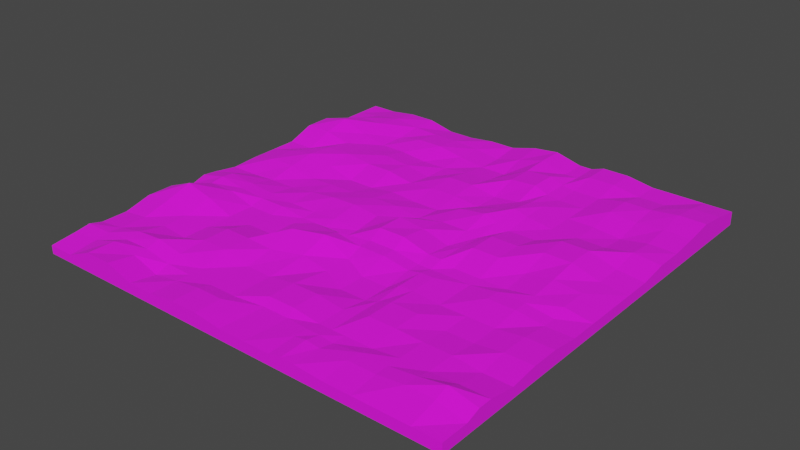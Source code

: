 # Source: SnowyGround.blend  (saved by Blender 2.90.8; exported with 4.5.12 LTS)
import bpy
from mathutils import Matrix  # noqa: F401  (used for matrix-valued properties, if any)

bpy.ops.wm.read_factory_settings(use_empty=True)
scene = bpy.context.scene
scene.name = 'Scene'

# ---- collections
col_collection = bpy.data.collections.new('Collection'); scene.collection.children.link(col_collection)

# ---- images (referenced by path relative to the original .blend; pixels are not part of the script)
import os
ASSET_DIR = os.environ.get("B2B_ASSET_DIR", "")  # directory of the original .blend (textures are referenced by path, not embedded)
HERE = os.path.dirname(os.path.abspath(__file__))  # packed textures are extracted next to this script under _unpacked/

def load_image(name, relpath, width, height, colorspace="sRGB"):
    """Load a texture the original file referenced (path relative to the .blend, or extracted next to this script)."""
    p = next((c for c in (os.path.join(HERE, relpath), os.path.join(ASSET_DIR, relpath)) if relpath and os.path.exists(c)), "")
    if p:
        img = bpy.data.images.load(p, check_existing=True)
        img.name = name
    else:  # same state as the original file: an image datablock whose file is absent (Cycles renders it pink)
        img = bpy.data.images.new(name, width, height)
        img.source = "FILE"
        img.filepath = "//" + (relpath or name)
    img.colorspace_settings.name = colorspace
    return img
img_snowyground_jpg = load_image('snowyground.jpg', 'Textures/snowyground.jpg', 1024, 1024, 'sRGB')

# ---- materials (node trees are filled in below, after node groups)
mat_snow = bpy.data.materials.new('Snow')
mat_snow.use_transparent_shadow = False

# ---- material node trees
mat_snow.use_nodes = True; mat_snow.node_tree.nodes.clear()
_N = mat_snow.node_tree.nodes; _L = mat_snow.node_tree.links
n0 = _N.new('ShaderNodeBsdfPrincipled'); n0.name = 'Principled BSDF'; n0.location = (10, 300)
n0.distribution = 'GGX'
n0.subsurface_method = 'BURLEY'
n0.inputs[2].default_value = 1.0
n0.inputs[3].default_value = 1.45
n0.inputs[27].default_value = (0.0, 0.0, 0.0, 1.0)
n0.inputs[28].default_value = 1.0
n1 = _N.new('ShaderNodeOutputMaterial'); n1.name = 'Material Output'; n1.location = (300, 300)
n2 = _N.new('ShaderNodeTexImage'); n2.name = 'Image Texture'; n2.location = (-280, 280)
n2.image = img_snowyground_jpg
_L.new(n0.outputs[0], n1.inputs[0])
_L.new(n2.outputs[0], n0.inputs[0])
n1.is_active_output = True

# ---- world
world_world = bpy.data.worlds.new('World'); scene.world = world_world
world_world.use_nodes = True; world_world.node_tree.nodes.clear()
_N = world_world.node_tree.nodes; _L = world_world.node_tree.links
n0 = _N.new('ShaderNodeOutputWorld'); n0.name = 'World Output'; n0.location = (300, 300)
n1 = _N.new('ShaderNodeBackground'); n1.name = 'Background'; n1.location = (10, 300)
n1.inputs[0].default_value = (0.05088, 0.05088, 0.05088, 1.0)
_L.new(n1.outputs[0], n0.inputs[0])
n0.is_active_output = True
world_world.color = (0.05088, 0.05088, 0.05088)
world_world.use_sun_shadow = False
world_world.sun_shadow_jitter_overblur = 0.0

# ---- meshes
me_plane = bpy.data.meshes.new('Plane')
me_plane.from_pydata([(-1.0, -1.0, 0.0), (1.0, -1.0, 0.0), (-1.0, 1.0, 0.0), (1.0, 1.0, 0.0), (-1.0, -1.0, 0.03796), (1.0, -1.0, 0.04806), (-1.0, 1.0, 0.04806), (1.0, 1.0, 0.0616), (0.0, -1.0, 0.0), (0.0, 1.0, 0.0), (0.0, -1.0, 0.04806), (0.0, 1.0, 0.08037), (-1.0, 0.0, 0.0), (1.0, 0.0, 0.0), (-1.0, 0.0, 0.04143), (1.0, 0.0, 0.04806), (0.0, 0.0, 0.1014), (0.0, 0.0, 0.0), (1.0, 0.5, 0.0), (1.0, 0.5, 0.06928), (0.0, 0.5, 0.06855), (-1.0, 0.5, 0.0), (-1.0, 0.5, 0.09357), (0.0, 0.5, 0.0), (-1.0, -0.5, 0.0), (-1.0, -0.5, 0.07971), (0.0, -0.5, 0.0), (1.0, -0.5, 0.0), (1.0, -0.5, 0.06372), (0.01114, -0.4539, 0.04806), (-0.5, 1.0, 0.0), (-0.5, 1.0, 0.03472), (-0.5, -1.0, 0.0), (-0.5, -1.0, 0.04806), (-0.5, 0.0, 0.0), (-0.5, 0.0, 0.0625), (-0.5, 0.5, 0.0), (-0.5, 0.5, 0.07095), (-0.5, -0.5, 0.07956), (-0.5, -0.5, 0.0), (0.5, -1.0, 0.0), (0.5, -1.0, 0.04806), (0.5, 1.0, 0.0), (0.5, 1.0, 0.08216), (0.5, 0.0, 0.08659), (0.5, 0.0, 0.0), (0.5, 0.5, 0.0616), (0.5, 0.5, 0.0), (0.5, -0.5, 0.0), (0.5, -0.5, 0.06881), (-1.0, -0.75, 0.0), (-1.0, -0.75, 0.04806), (0.0, -0.75, 0.0), (1.0, -0.75, 0.0), (1.0, -0.75, 0.0699), (0.0, -0.75, 0.06536), (-0.5, -0.75, 0.0), (-0.5, -0.75, 0.0691), (0.5, -0.75, 0.04806), (0.5, -0.75, 0.0), (1.0, -0.25, 0.0), (1.0, -0.25, 0.04806), (0.0, -0.25, 0.06837), (-1.0, -0.25, 0.0), (-1.0, -0.25, 0.04806), (0.0, -0.25, 0.0), (-0.5, -0.25, 0.04806), (-0.5, -0.25, 0.0), (0.5, -0.25, 0.0), (0.5, -0.25, 0.04806), (-1.0, 0.25, 0.0), (-1.0, 0.25, 0.04806), (0.0, 0.25, 0.0), (1.0, 0.25, 0.0), (1.0, 0.25, 0.04806), (0.0, 0.25, 0.03872), (-0.5007, 0.25, 0.0321), (-0.5, 0.25, 0.0), (0.5, 0.25, 0.0), (0.5, 0.25, 0.0616), (0.25, 1.0, 0.0), (0.25, 1.0, 0.0616), (0.25, 0.0, 0.05325), (0.25, 0.5, 0.0616), (0.25, -0.5, 0.02857), (0.25, -1.0, 0.0), (0.25, -1.0, 0.04806), (0.25, 0.0, 0.0), (0.25, 0.5, 0.0), (0.25, -0.5, 0.0), (0.25, -0.75, 0.0), (0.25, -0.75, 0.04806), (0.25, -0.25, 0.04806), (0.25, -0.25, 0.0), (0.25, 0.25, 0.102), (0.25, 0.25, 0.0), (1.0, 0.75, 0.0), (1.0, 0.75, 0.1012), (0.0, 0.75, 0.03178), (-1.0, 0.75, 0.0), (-1.0, 0.75, 0.04806), (0.0, 0.75, 0.0), (-0.5, 0.75, 0.0), (-0.5, 0.75, 0.07059), (0.5, 0.75, 0.0616), (0.5, 0.75, 0.0), (0.25, 0.75, 0.0), (0.25, 0.75, 0.09518), (-0.25, -1.0, 0.0), (-0.25, -1.0, 0.06387), (-0.25, 0.0, 0.0), (-0.25, 0.5, 0.0), (-0.25, -0.5, 0.0), (-0.25, 1.0, 0.0), (-0.25, 1.0, 0.04806), (-0.25, 0.0, 0.08002), (-0.25, 0.5, 0.03413), (-0.25, -0.5, 0.07257), (-0.25, -0.75, 0.0), (-0.25, -0.75, 0.04806), (-0.25, -0.25, 0.08957), (-0.25, -0.25, 0.0), (-0.25, 0.25, 0.04806), (-0.25, 0.25, 0.0), (-0.25, 0.75, 0.0), (-0.25, 0.75, 0.04806), (-0.75, 1.0, 0.0), (-0.75, 1.0, 0.06368), (-0.75, 0.0, 0.04806), (-0.7507, 0.5, 0.06679), (-0.75, -0.5, 0.06069), (-0.75, -1.0, 0.0), (-0.75, -1.0, 0.09061), (-0.75, 0.0, 0.0), (-0.75, 0.5, 0.0), (-0.75, -0.5, 0.0), (-0.75, -0.75, 0.08522), (-0.75, -0.75, 0.0), (-0.75, -0.25, 0.0), (-0.75, -0.25, 0.08539), (-0.75, 0.25, 0.0), (-0.75, 0.25, 0.09496), (-0.75, 0.75, 0.09172), (-0.75, 0.75, 0.0), (0.75, -1.0, 0.0), (0.75, -1.0, 0.04806), (0.75, 0.0, 0.0), (0.75, 0.5, 0.0), (0.75, -0.5, 0.0), (0.75, 1.0, 0.0), (0.75, 1.0, 0.0616), (0.75, 0.0, 0.08135), (0.75, 0.5, 0.0495), (0.75, -0.5, 0.04806), (0.75, -0.75, 0.06353), (0.75, -0.75, 0.0), (0.75, -0.25, 0.0), (0.75, -0.25, 0.06535), (0.75, 0.25, 0.0), (0.75, 0.25, 0.09978), (0.75, 0.75, 0.08612), (0.75, 0.75, 0.0), (-1.0, -0.875, 0.0), (-1.0, -0.875, 0.0537), (0.0, -0.875, 0.0), (-0.5, -0.875, 0.0), (0.5, -0.875, 0.0), (1.0, -0.875, 0.0), (1.0, -0.875, 0.04806), (0.01389, -0.8571, 0.04806), (-0.5, -0.875, 0.0291), (0.5, -0.875, 0.06444), (0.25, -0.875, 0.05637), (0.25, -0.875, 0.0), (-0.25, -0.875, 0.06387), (-0.25, -0.875, 0.0), (-0.75, -0.875, 0.0), (-0.75, -0.875, 0.09061), (0.75, -0.875, 0.0), (0.75, -0.875, 0.07867), (1.0, -0.625, 0.0), (1.0, -0.625, 0.04806), (0.0, -0.625, 0.06536), (-0.5, -0.625, 0.07956), (0.5, -0.625, 0.06881), (-1.0, -0.625, 0.0), (-1.0, -0.625, 0.04806), (0.0, -0.625, 0.0), (-0.5, -0.625, 0.0), (0.5, -0.625, 0.0), (0.25, -0.625, 0.0), (0.25, -0.625, 0.04806), (-0.25, -0.625, 0.0), (-0.25, -0.625, 0.04806), (-0.75, -0.625, 0.06092), (-0.75, -0.625, 0.0), (0.75, -0.625, 0.06353), (0.75, -0.625, 0.0), (-1.0, -0.375, 0.0), (-1.0, -0.375, 0.07971), (0.0, -0.375, 0.0), (-0.5, -0.375, 0.0), (0.5, -0.375, 0.0), (1.0, -0.375, 0.0), (1.0, -0.375, 0.06372), (0.01114, -0.3289, 0.04806), (-0.5, -0.375, 0.04806), (0.5, -0.375, 0.04806), (0.25, -0.375, 0.0), (0.25, -0.375, 0.02857), (-0.25, -0.375, 0.0), (-0.25, -0.375, 0.1141), (-0.75, -0.375, 0.09802), (-0.75, -0.375, 0.0), (0.75, -0.375, 0.04806), (0.75, -0.375, 0.0), (1.0, -0.125, 0.0), (1.0, -0.125, 0.04806), (0.0, -0.125, 0.1014), (-0.5, -0.125, 0.05628), (0.5, -0.125, 0.04806), (-1.0, -0.125, 0.0), (-1.0, -0.125, 0.06056), (0.0, -0.125, 0.0), (-0.5, -0.125, 0.0), (0.5, -0.125, 0.0), (0.25, -0.125, 0.06641), (0.25, -0.125, 0.0), (-0.25, -0.125, 0.06159), (-0.25, -0.125, 0.0), (-0.75, -0.125, 0.0), (-0.75, -0.125, 0.0756), (0.75, -0.125, 0.0), (0.75, -0.125, 0.06781), (-1.0, 0.125, 0.0), (-1.0, 0.125, 0.04806), (0.0, 0.125, 0.0), (-0.5, 0.125, 0.0), (0.5, 0.125, 0.0), (1.0, 0.125, 0.0), (1.0, 0.125, 0.04806), (0.0, 0.125, 0.04806), (-0.5007, 0.125, 0.05481), (0.5, 0.125, 0.08659), (0.25, 0.125, 0.0), (0.25, 0.125, 0.07099), (-0.25, 0.125, 0.0), (-0.25, 0.125, 0.06649), (-0.75, 0.125, 0.07599), (-0.75, 0.125, 0.0), (0.75, 0.125, 0.09978), (0.75, 0.125, 0.0), (1.0, 0.375, 0.0), (1.0, 0.375, 0.06928), (0.0, 0.375, 0.05921), (-0.5, 0.375, 0.07095), (0.5, 0.375, 0.0616), (-1.0, 0.375, 0.0), (-1.0, 0.375, 0.04806), (0.0, 0.375, 0.0), (-0.5, 0.375, 0.0), (0.5, 0.375, 0.0), (0.25, 0.375, 0.07948), (0.25, 0.375, 0.0), (-0.25, 0.375, 0.04806), (-0.25, 0.375, 0.0), (-0.75, 0.375, 0.0), (-0.7507, 0.375, 0.08577), (0.75, 0.375, 0.0), (0.75, 0.375, 0.0616), (-1.0, 0.625, 0.0), (-1.0, 0.625, 0.09357), (0.0, 0.625, 0.0), (-0.5, 0.625, 0.0), (0.5, 0.625, 0.0), (0.25, 0.625, 0.0), (1.0, 0.625, 0.0), (1.0, 0.625, 0.08178), (0.0, 0.625, 0.04806), (-0.5, 0.625, 0.04806), (0.5, 0.625, 0.0616), (0.25, 0.625, 0.09518), (-0.25, 0.625, 0.03413), (-0.25, 0.625, 0.0), (-0.75, 0.625, 0.0), (-0.75, 0.625, 0.07659), (0.75, 0.625, 0.0), (0.75, 0.625, 0.07402), (1.0, 0.875, 0.0), (1.0, 0.875, 0.08557), (0.0, 0.875, 0.06409), (-0.5, 0.875, 0.05725), (0.5, 0.875, 0.08216), (0.25, 0.875, 0.0616), (-1.0, 0.875, 0.0), (-1.0, 0.875, 0.04806), (0.0, 0.875, 0.0), (-0.5, 0.875, 0.0), (0.5, 0.875, 0.0), (0.25, 0.875, 0.0), (-0.25, 0.875, 0.0), (-0.25, 0.875, 0.04806), (-0.75, 0.875, 0.07881), (-0.75, 0.875, 0.0), (0.75, 0.875, 0.0616), (0.75, 0.875, 0.0), (0.875, -1.0, 0.0), (0.875, -1.0, 0.04806), (0.875, 0.0, 0.0), (0.875, 0.5, 0.0), (0.875, -0.5, 0.0), (0.875, -0.75, 0.0), (0.875, -0.25, 0.0), (0.875, 0.25, 0.0), (0.875, 0.75, 0.0), (0.875, 1.0, 0.0), (0.875, 1.0, 0.0616), (0.875, 0.0, 0.06781), (0.875, 0.5, 0.07072), (0.875, -0.5, 0.06372), (0.875, -0.75, 0.0699), (0.875, -0.25, 0.04806), (0.875, 0.25, 0.0616), (0.875, 0.75, 0.1012), (0.875, -0.875, 0.0), (0.875, -0.875, 0.07867), (0.875, -0.625, 0.04806), (0.875, -0.625, 0.0), (0.875, -0.375, 0.06372), (0.875, -0.375, 0.0), (0.875, -0.125, 0.0), (0.875, -0.125, 0.06781), (0.875, 0.125, 0.0616), (0.875, 0.125, 0.0), (0.875, 0.375, 0.0), (0.875, 0.375, 0.08282), (0.875, 0.625, 0.0), (0.875, 0.625, 0.08321), (0.875, 0.875, 0.08557), (0.875, 0.875, 0.0), (0.625, 1.0, 0.0), (0.625, 1.0, 0.0616), (0.625, 0.0, 0.0616), (0.625, 0.5, 0.0616), (0.625, -0.5, 0.04806), (0.625, -0.75, 0.06353), (0.625, -0.25, 0.06535), (0.625, 0.25, 0.09978), (0.625, 0.75, 0.08612), (0.625, -1.0, 0.0), (0.625, -1.0, 0.04806), (0.625, 0.0, 0.0), (0.625, 0.5, 0.0), (0.625, -0.5, 0.0), (0.625, -0.75, 0.0), (0.625, -0.25, 0.0), (0.625, 0.25, 0.0), (0.625, 0.75, 0.0), (0.625, -0.875, 0.06444), (0.625, -0.875, 0.0), (0.625, -0.625, 0.0), (0.625, -0.625, 0.06353), (0.625, -0.375, 0.0), (0.625, -0.375, 0.04806), (0.625, -0.125, 0.04806), (0.625, -0.125, 0.0), (0.625, 0.125, 0.0), (0.625, 0.125, 0.09978), (0.625, 0.375, 0.0616), (0.625, 0.375, 0.0), (0.625, 0.625, 0.08612), (0.625, 0.625, 0.0), (0.625, 0.875, 0.0), (0.625, 0.875, 0.0616), (0.375, -1.0, 0.0), (0.37, -0.9992, 0.05716), (0.375, 0.0, 0.0), (0.375, 0.5, 0.0), (0.375, -0.5, 0.0), (0.375, -0.75, 0.0), (0.375, -0.25, 0.0), (0.375, 0.25, 0.0), (0.375, 1.0, 0.0), (0.375, 1.0, 0.08216), (0.375, 0.0, 0.08659), (0.375, 0.5, 0.07895), (0.375, -0.5, 0.06881), (0.375, -0.75, 0.04806), (0.375, -0.25, 0.06059), (0.375, 0.25, 0.0616), (0.375, 0.75, 0.0), (0.375, 0.75, 0.0616), (0.37, -0.8742, 0.05716), (0.375, -0.875, 0.0), (0.375, -0.625, 0.0), (0.375, -0.625, 0.06881), (0.375, -0.375, 0.0), (0.375, -0.375, 0.06059), (0.375, -0.125, 0.04806), (0.375, -0.125, 0.0), (0.375, 0.125, 0.0), (0.375, 0.125, 0.08659), (0.375, 0.375, 0.07895), (0.375, 0.375, 0.0), (0.375, 0.625, 0.0616), (0.375, 0.625, 0.0), (0.375, 0.875, 0.0), (0.375, 0.875, 0.08216), (0.125, 1.0, 0.0), (0.125, 1.0, 0.09391), (0.125, 0.0, 0.08823), (0.125, 0.5, 0.04806), (0.125, -0.5, 0.02857), (0.125, -0.75, 0.06536), (0.125, -0.25, 0.06837), (0.125, 0.25, 0.08415), (0.125, -1.0, 0.0), (0.125, -1.0, 0.04806), (0.125, 0.0, 0.0), (0.125, 0.5, 0.0), (0.125, -0.5, 0.0), (0.125, -0.75, 0.0), (0.125, -0.25, 0.0), (0.125, 0.25, 0.0), (0.125, 0.75, 0.08662), (0.125, 0.75, 0.0), (0.125, -0.875, 0.0), (0.1389, -0.8571, 0.04806), (0.125, -0.625, 0.06536), (0.125, -0.625, 0.0), (0.125, -0.375, 0.02857), (0.125, -0.375, 0.0), (0.125, -0.125, 0.0), (0.125, -0.125, 0.1014), (0.125, 0.125, 0.07099), (0.125, 0.125, 0.0), (0.125, 0.375, 0.0), (0.125, 0.375, 0.04806), (0.125, 0.625, 0.0), (0.125, 0.625, 0.08662), (0.125, 0.875, 0.09391), (0.125, 0.875, 0.0), (-0.125, -1.0, 0.0), (-0.125, -1.0, 0.06387), (-0.125, 0.0, 0.0), (-0.125, 0.5, 0.0), (-0.125, -0.5, 0.0), (-0.125, -0.75, 0.0), (-0.125, -0.25, 0.0), (-0.125, 0.25, 0.0), (-0.125, 0.75, 0.0), (-0.125, 1.0, 0.0), (-0.125, 1.0, 0.04806), (-0.125, 0.0, 0.06649), (-0.125, 0.5, 0.06855), (-0.1139, -0.4539, 0.07257), (-0.125, -0.75, 0.04806), (-0.125, -0.25, 0.08957), (-0.125, 0.25, 0.03872), (-0.125, 0.75, 0.03178), (-0.125, -0.875, 0.06387), (-0.125, -0.875, 0.0), (-0.125, -0.625, 0.0), (-0.125, -0.625, 0.04806), (-0.125, -0.375, 0.0), (-0.1139, -0.3289, 0.1141), (-0.125, -0.125, 0.04806), (-0.125, -0.125, 0.0), (-0.125, 0.125, 0.0), (-0.125, 0.125, 0.06649), (-0.125, 0.375, 0.05921), (-0.125, 0.375, 0.0), (-0.125, 0.625, 0.04806), (-0.125, 0.625, 0.0), (-0.125, 0.875, 0.0), (-0.125, 0.875, 0.03178), (-0.375, 1.0, 0.0), (-0.375, 1.0, 0.03472), (-0.375, 0.0, 0.07603), (-0.375, 0.5, 0.05703), (-0.375, -0.5, 0.07956), (-0.375, -0.75, 0.04806), (-0.375, -0.25, 0.04806), (-0.3757, 0.25, 0.0321), (-0.375, 0.75, 0.07059), (-0.375, -1.0, 0.0), (-0.375, -1.0, 0.04806), (-0.375, 0.0, 0.0), (-0.375, 0.5, 0.0), (-0.375, -0.5, 0.0), (-0.375, -0.75, 0.0), (-0.375, -0.25, 0.0), (-0.375, 0.25, 0.0), (-0.375, 0.75, 0.0), (-0.375, -0.875, 0.0), (-0.375, -0.875, 0.04806), (-0.375, -0.625, 0.07956), (-0.375, -0.625, 0.0), (-0.375, -0.375, 0.04806), (-0.375, -0.375, 0.0), (-0.375, -0.125, 0.0), (-0.375, -0.125, 0.05332), (-0.3757, 0.125, 0.05481), (-0.375, 0.125, 0.0), (-0.375, 0.375, 0.0), (-0.375, 0.375, 0.07095), (-0.375, 0.625, 0.0), (-0.375, 0.625, 0.03413), (-0.375, 0.875, 0.05725), (-0.375, 0.875, 0.0), (-0.625, -1.0, 0.0), (-0.625, -1.0, 0.09061), (-0.625, 0.0, 0.0), (-0.625, 0.5, 0.0), (-0.625, -0.5, 0.0), (-0.625, -0.75, 0.0), (-0.625, -0.25, 0.0), (-0.625, 0.25, 0.0), (-0.625, 0.75, 0.0), (-0.625, 1.0, 0.0), (-0.625, 1.0, 0.06368), (-0.625, 0.0, 0.04806), (-0.6257, 0.5, 0.06679), (-0.625, -0.5, 0.04806), (-0.625, -0.75, 0.0934), (-0.625, -0.25, 0.04806), (-0.625, 0.25, 0.06704), (-0.625, 0.75, 0.04806), (-0.625, -0.875, 0.0), (-0.625, -0.875, 0.07166), (-0.625, -0.625, 0.04806), (-0.625, -0.625, 0.0), (-0.625, -0.375, 0.04806), (-0.625, -0.375, 0.0), (-0.625, -0.125, 0.0), (-0.625, -0.125, 0.06455), (-0.625, 0.125, 0.04806), (-0.625, 0.125, 0.0), (-0.625, 0.375, 0.0), (-0.6257, 0.375, 0.08577), (-0.625, 0.625, 0.0), (-0.625, 0.625, 0.04806), (-0.625, 0.875, 0.06368), (-0.625, 0.875, 0.0), (-0.875, 1.0, 0.0), (-0.875, 1.0, 0.04806), (-0.875, 0.0, 0.04143), (-0.875, 0.5, 0.09357), (-0.875, -0.5, 0.09234), (-0.875, -0.75, 0.06092), (-0.875, -0.25, 0.08539), (-0.875, 0.25, 0.07599), (-0.875, 0.75, 0.09172), (-0.875, -1.0, 0.0), (-0.875, -1.0, 0.03796), (-0.875, 0.0, 0.0), (-0.875, 0.5, 0.0), (-0.875, -0.5, 0.0), (-0.875, -0.75, 0.0), (-0.875, -0.25, 0.0), (-0.875, 0.25, 0.0), (-0.875, 0.75, 0.0), (-0.875, -0.875, 0.0537), (-0.875, -0.875, 0.0), (-0.875, -0.625, 0.0), (-0.875, -0.625, 0.06092), (-0.875, -0.375, 0.0), (-0.875, -0.375, 0.1297), (-0.875, -0.125, 0.0881), (-0.875, -0.125, 0.0), (-0.875, 0.125, 0.0), (-0.875, 0.125, 0.07599), (-0.875, 0.375, 0.04806), (-0.875, 0.375, 0.0), (-0.875, 0.625, 0.1221), (-0.875, 0.625, 0.0), (-0.875, 0.875, 0.0), (-0.875, 0.875, 0.06319), (1.0, -0.8125, 0.0), (1.0, -0.8125, 0.0699), (0.01389, -0.7946, 0.04806), (-0.5, -0.8125, 0.05014), (0.5, -0.8125, 0.06444), (0.25, -0.8125, 0.05637), (-0.25, -0.8125, 0.04806), (-0.75, -0.8125, 0.07236), (0.75, -0.8125, 0.07867), (-1.0, -0.8125, 0.0), (-1.0, -0.8125, 0.0638), (0.0, -0.8125, 0.0), (-0.5, -0.8125, 0.0), (0.5, -0.8125, 0.0), (0.25, -0.8125, 0.0), (-0.25, -0.8125, 0.0), (-0.75, -0.8125, 0.0), (0.75, -0.8125, 0.0), (0.875, -0.8125, 0.0), (0.875, -0.8125, 0.1005), (0.625, -0.8125, 0.06444), (0.625, -0.8125, 0.0), (0.375, -0.8125, 0.04806), (0.375, -0.8125, 0.0), (0.125, -0.8125, 0.0), (0.1389, -0.7946, 0.04806), (-0.125, -0.8125, 0.04806), (-0.125, -0.8125, 0.0), (-0.375, -0.8125, 0.0), (-0.375, -0.8125, 0.04806), (-0.625, -0.8125, 0.0), (-0.625, -0.8125, 0.07444), (-0.875, -0.8125, 0.0638), (-0.875, -0.8125, 0.0), (0.3125, 1.0, 0.0), (0.3125, 1.0, 0.0616), (0.3125, 0.0, 0.06641), (0.3125, 0.5, 0.07895), (0.3125, -0.5, 0.04806), (0.3125, -0.75, 0.04806), (0.3125, -0.25, 0.06059), (0.3125, 0.25, 0.07948), (0.3125, 0.75, 0.07016), (0.3075, -0.8742, 0.06547), (0.3125, -0.625, 0.04806), (0.3125, -0.375, 0.06059), (0.3125, -0.125, 0.06641), (0.3125, 0.125, 0.0616), (0.3125, 0.375, 0.09683), (0.3125, 0.625, 0.07016), (0.3125, 0.875, 0.0616), (0.3125, -1.0, 0.0), (0.3075, -0.9992, 0.05716), (0.3125, 0.0, 0.0), (0.3125, 0.5, 0.0), (0.3125, -0.5, 0.0), (0.3125, -0.75, 0.0), (0.3125, -0.25, 0.0), (0.3125, 0.25, 0.0), (0.3125, 0.75, 0.0), (0.3125, -0.875, 0.0), (0.3125, -0.625, 0.0), (0.3125, -0.375, 0.0), (0.3125, -0.125, 0.0), (0.3125, 0.125, 0.0), (0.3125, 0.375, 0.0), (0.3125, 0.625, 0.0), (0.3125, 0.875, 0.0), (0.3125, -0.8125, 0.0), (0.3125, -0.8125, 0.05637), (-1.0, -0.1875, 0.0), (-1.0, -0.1875, 0.06719), (0.0, -0.1875, 0.0), (-0.5, -0.1875, 0.0), (0.5, -0.1875, 0.0), (0.25, -0.1875, 0.0), (-0.25, -0.1875, 0.0), (-0.75, -0.1875, 0.0), (0.75, -0.1875, 0.0), (1.0, -0.1875, 0.0), (1.0, -0.1875, 0.04806), (0.0, -0.1875, 0.06837), (-0.5, -0.1875, 0.06455), (0.5, -0.1875, 0.04806), (0.25, -0.1875, 0.04806), (-0.25, -0.1875, 0.04806), (-0.75, -0.1875, 0.0756), (0.75, -0.1875, 0.06535), (0.875, -0.1875, 0.04806), (0.875, -0.1875, 0.0), (0.625, -0.1875, 0.0), (0.625, -0.1875, 0.06535), (0.375, -0.1875, 0.0), (0.375, -0.1875, 0.04806), (0.125, -0.1875, 0.06837), (0.125, -0.1875, 0.0), (-0.125, -0.1875, 0.0), (-0.125, -0.1875, 0.04806), (-0.375, -0.1875, 0.04806), (-0.375, -0.1875, 0.0), (-0.625, -0.1875, 0.06455), (-0.625, -0.1875, 0.0), (-0.875, -0.1875, 0.0), (-0.875, -0.1875, 0.09473), (0.3125, -0.1875, 0.04806), (0.3125, -0.1875, 0.0)], [], [(339, 315, 3, 288), (338, 289, 7, 316), (162, 0, 4, 163), (544, 2, 6, 545), (306, 1, 5, 307), (288, 3, 7, 289), (442, 8, 10, 443), (408, 9, 11, 409), (475, 290, 11, 452), (474, 451, 9, 296), (467, 444, 17, 223), (466, 218, 16, 453), (216, 13, 15, 217), (234, 12, 14, 235), (331, 217, 15, 317), (330, 308, 13, 216), (270, 21, 22, 271), (471, 445, 23, 259), (470, 254, 20, 454), (252, 18, 19, 253), (335, 253, 19, 318), (334, 309, 18, 252), (327, 310, 27, 180), (326, 181, 28, 319), (180, 27, 28, 181), (463, 182, 29, 455), (462, 446, 26, 187), (198, 24, 25, 199), (531, 514, 39, 188), (530, 183, 38, 523), (539, 255, 37, 522), (538, 513, 36, 260), (535, 219, 35, 521), (534, 512, 34, 224), (543, 519, 30, 297), (542, 291, 31, 520), (510, 32, 33, 511), (476, 30, 31, 477), (395, 184, 49, 386), (394, 378, 48, 189), (403, 377, 47, 261), (402, 256, 46, 385), (399, 376, 45, 225), (398, 220, 44, 384), (340, 42, 43, 341), (374, 40, 41, 375), (407, 292, 43, 383), (406, 382, 42, 298), (601, 379, 59, 591), (600, 582, 58, 387), (609, 581, 57, 524), (608, 515, 56, 590), (605, 447, 52, 589), (604, 580, 55, 456), (578, 53, 54, 579), (597, 579, 54, 320), (596, 311, 53, 578), (185, 50, 51, 186), (397, 207, 69, 388), (396, 380, 68, 202), (533, 516, 67, 201), (532, 206, 66, 525), (648, 63, 64, 649), (329, 312, 60, 203), (328, 204, 61, 321), (203, 60, 61, 204), (465, 205, 62, 457), (464, 448, 65, 200), (401, 243, 79, 389), (400, 381, 78, 238), (537, 517, 77, 237), (536, 242, 76, 526), (333, 313, 73, 239), (332, 240, 74, 322), (239, 73, 74, 240), (469, 241, 75, 458), (468, 449, 72, 236), (257, 70, 71, 258), (435, 423, 95, 244), (434, 245, 94, 415), (431, 422, 93, 208), (430, 209, 92, 414), (603, 583, 91, 413), (602, 421, 90, 592), (441, 408, 80, 299), (440, 293, 81, 409), (416, 85, 86, 417), (433, 226, 82, 410), (432, 418, 87, 227), (437, 262, 83, 411), (436, 419, 88, 263), (429, 420, 89, 190), (428, 191, 84, 412), (612, 80, 81, 613), (439, 281, 107, 424), (438, 425, 106, 275), (405, 390, 105, 274), (404, 280, 104, 391), (541, 279, 103, 527), (540, 518, 102, 273), (294, 99, 100, 295), (473, 450, 101, 272), (472, 278, 98, 459), (276, 96, 97, 277), (337, 277, 97, 323), (336, 314, 96, 276), (507, 282, 125, 484), (506, 493, 124, 283), (503, 492, 123, 246), (502, 247, 122, 483), (499, 491, 121, 210), (498, 211, 120, 482), (607, 584, 119, 481), (606, 490, 118, 593), (451, 113, 114, 452), (497, 489, 112, 192), (496, 193, 117, 480), (505, 264, 116, 479), (504, 488, 111, 265), (501, 228, 115, 478), (500, 487, 110, 229), (509, 476, 113, 300), (508, 301, 114, 477), (485, 108, 109, 486), (575, 561, 143, 284), (574, 285, 142, 552), (571, 248, 141, 551), (570, 560, 140, 249), (567, 212, 139, 550), (566, 559, 138, 213), (611, 558, 137, 594), (610, 585, 136, 549), (553, 131, 132, 554), (577, 302, 127, 545), (576, 544, 126, 303), (569, 555, 133, 230), (568, 231, 128, 546), (573, 556, 134, 266), (572, 267, 129, 547), (565, 194, 130, 548), (564, 557, 135, 195), (519, 126, 127, 520), (371, 357, 161, 286), (370, 287, 160, 348), (367, 250, 159, 347), (366, 356, 158, 251), (363, 214, 157, 346), (362, 355, 156, 215), (599, 354, 155, 595), (598, 586, 154, 345), (315, 149, 150, 316), (361, 196, 153, 344), (360, 353, 148, 197), (369, 352, 147, 268), (368, 269, 152, 343), (365, 351, 146, 232), (364, 233, 151, 342), (349, 144, 145, 350), (373, 304, 150, 341), (372, 340, 149, 305), (350, 145, 179, 358), (349, 359, 178, 144), (554, 132, 177, 562), (553, 563, 176, 131), (485, 494, 175, 108), (486, 109, 174, 495), (416, 426, 173, 85), (417, 86, 172, 427), (306, 324, 167, 1), (307, 5, 168, 325), (1, 167, 168, 5), (443, 10, 169, 460), (442, 461, 164, 8), (510, 528, 165, 32), (511, 33, 170, 529), (375, 41, 171, 392), (374, 393, 166, 40), (587, 162, 163, 588), (354, 360, 197, 155), (345, 154, 196, 361), (558, 564, 195, 137), (549, 136, 194, 565), (481, 119, 193, 496), (490, 497, 192, 118), (413, 91, 191, 428), (421, 429, 190, 90), (24, 185, 186, 25), (379, 394, 189, 59), (387, 58, 184, 395), (524, 57, 183, 530), (515, 531, 188, 56), (447, 462, 187, 52), (456, 55, 182, 463), (53, 180, 181, 54), (320, 54, 181, 326), (311, 327, 180, 53), (353, 362, 215, 148), (344, 153, 214, 363), (557, 566, 213, 135), (548, 130, 212, 567), (480, 117, 211, 498), (489, 499, 210, 112), (412, 84, 209, 430), (420, 431, 208, 89), (446, 464, 200, 26), (455, 29, 205, 465), (27, 203, 204, 28), (319, 28, 204, 328), (310, 329, 203, 27), (523, 38, 206, 532), (514, 533, 201, 39), (378, 396, 202, 48), (386, 49, 207, 397), (63, 198, 199, 64), (669, 665, 233, 364), (668, 365, 232, 656), (681, 664, 231, 568), (680, 569, 230, 655), (677, 500, 229, 654), (676, 663, 228, 501), (673, 432, 227, 653), (672, 662, 226, 433), (12, 221, 222, 14), (671, 661, 220, 398), (670, 399, 225, 652), (679, 534, 224, 651), (678, 660, 219, 535), (667, 330, 216, 657), (666, 658, 217, 331), (657, 216, 217, 658), (675, 659, 218, 466), (674, 467, 223, 650), (351, 366, 251, 146), (342, 151, 250, 367), (555, 570, 249, 133), (546, 128, 248, 571), (478, 115, 247, 502), (487, 503, 246, 110), (410, 82, 245, 434), (418, 435, 244, 87), (444, 468, 236, 17), (453, 16, 241, 469), (13, 239, 240, 15), (317, 15, 240, 332), (308, 333, 239, 13), (521, 35, 242, 536), (512, 537, 237, 34), (376, 400, 238, 45), (384, 44, 243, 401), (70, 234, 235, 71), (347, 159, 269, 368), (356, 369, 268, 158), (551, 141, 267, 572), (560, 573, 266, 140), (492, 504, 265, 123), (483, 122, 264, 505), (423, 436, 263, 95), (415, 94, 262, 437), (21, 257, 258, 22), (389, 79, 256, 402), (381, 403, 261, 78), (517, 538, 260, 77), (526, 76, 255, 539), (313, 334, 252, 73), (322, 74, 253, 335), (73, 252, 253, 74), (458, 75, 254, 470), (449, 471, 259, 72), (343, 152, 287, 370), (352, 371, 286, 147), (547, 129, 285, 574), (556, 575, 284, 134), (488, 506, 283, 111), (479, 116, 282, 507), (309, 336, 276, 18), (318, 19, 277, 337), (18, 276, 277, 19), (454, 20, 278, 472), (445, 473, 272, 23), (513, 540, 273, 36), (522, 37, 279, 541), (385, 46, 280, 404), (377, 405, 274, 47), (419, 438, 275, 88), (411, 83, 281, 439), (99, 270, 271, 100), (357, 372, 305, 161), (348, 160, 304, 373), (561, 576, 303, 143), (552, 142, 302, 577), (484, 125, 301, 508), (493, 509, 300, 124), (2, 294, 295, 6), (424, 107, 293, 440), (425, 441, 299, 106), (390, 406, 298, 105), (391, 104, 292, 407), (527, 103, 291, 542), (518, 543, 297, 102), (450, 474, 296, 101), (459, 98, 290, 475), (96, 288, 289, 97), (323, 97, 289, 338), (314, 339, 288, 96), (161, 305, 339, 314), (160, 323, 338, 304), (152, 318, 337, 287), (147, 286, 336, 309), (159, 322, 335, 269), (158, 268, 334, 313), (146, 251, 333, 308), (151, 317, 332, 250), (665, 666, 331, 233), (656, 232, 330, 667), (148, 215, 329, 310), (153, 319, 328, 214), (155, 197, 327, 311), (154, 320, 326, 196), (145, 307, 325, 179), (144, 178, 324, 306), (3, 315, 316, 7), (286, 161, 314, 336), (287, 337, 323, 160), (250, 332, 322, 159), (251, 158, 313, 333), (214, 328, 321, 157), (215, 156, 312, 329), (595, 155, 311, 596), (586, 597, 320, 154), (196, 326, 319, 153), (197, 148, 310, 327), (268, 147, 309, 334), (269, 335, 318, 152), (232, 146, 308, 330), (233, 331, 317, 151), (144, 306, 307, 145), (304, 338, 316, 150), (305, 149, 315, 339), (104, 348, 373, 292), (105, 298, 372, 357), (47, 274, 371, 352), (46, 343, 370, 280), (78, 261, 369, 356), (79, 347, 368, 256), (44, 342, 367, 243), (45, 238, 366, 351), (652, 225, 365, 668), (661, 669, 364, 220), (49, 344, 363, 207), (48, 202, 362, 353), (58, 345, 361, 184), (59, 189, 360, 354), (40, 166, 359, 349), (41, 350, 358, 171), (298, 42, 340, 372), (292, 373, 341, 43), (40, 349, 350, 41), (220, 364, 342, 44), (225, 45, 351, 365), (256, 368, 343, 46), (261, 47, 352, 369), (189, 48, 353, 360), (184, 361, 344, 49), (582, 598, 345, 58), (591, 59, 354, 599), (202, 68, 355, 362), (207, 363, 346, 69), (238, 78, 356, 366), (243, 367, 347, 79), (280, 370, 348, 104), (274, 105, 357, 371), (149, 340, 341, 150), (620, 391, 407, 628), (637, 645, 406, 390), (632, 644, 405, 377), (615, 385, 404, 627), (636, 643, 403, 381), (619, 389, 402, 626), (614, 384, 401, 625), (631, 642, 400, 376), (683, 641, 399, 670), (682, 671, 398, 624), (616, 386, 397, 623), (633, 640, 396, 378), (617, 387, 395, 622), (634, 639, 394, 379), (629, 638, 393, 374), (630, 375, 392, 621), (627, 404, 391, 620), (644, 637, 390, 405), (42, 382, 383, 43), (642, 636, 381, 400), (625, 401, 389, 619), (640, 635, 380, 396), (623, 397, 388, 618), (647, 600, 387, 617), (646, 634, 379, 601), (645, 612, 382, 406), (628, 407, 383, 613), (629, 374, 375, 630), (624, 398, 384, 614), (641, 631, 376, 399), (626, 402, 385, 615), (643, 632, 377, 403), (639, 633, 378, 394), (622, 395, 386, 616), (101, 296, 441, 425), (98, 424, 440, 290), (20, 411, 439, 278), (23, 272, 438, 419), (75, 415, 437, 254), (72, 259, 436, 423), (17, 236, 435, 418), (16, 410, 434, 241), (659, 672, 433, 218), (650, 223, 432, 673), (26, 200, 431, 420), (29, 412, 430, 205), (52, 187, 429, 421), (55, 413, 428, 182), (10, 417, 427, 169), (8, 164, 426, 416), (272, 101, 425, 438), (278, 439, 424, 98), (182, 428, 412, 29), (187, 26, 420, 429), (259, 23, 419, 436), (254, 437, 411, 20), (223, 17, 418, 432), (218, 433, 410, 16), (8, 416, 417, 10), (290, 440, 409, 11), (296, 9, 408, 441), (589, 52, 421, 602), (580, 603, 413, 55), (205, 430, 414, 62), (200, 65, 422, 431), (241, 434, 415, 75), (236, 72, 423, 435), (80, 408, 409, 81), (125, 459, 475, 301), (124, 300, 474, 450), (111, 283, 473, 445), (116, 454, 472, 282), (123, 265, 471, 449), (122, 458, 470, 264), (115, 453, 469, 247), (110, 246, 468, 444), (654, 229, 467, 674), (663, 675, 466, 228), (117, 455, 465, 211), (112, 210, 464, 446), (119, 456, 463, 193), (118, 192, 462, 447), (108, 175, 461, 442), (109, 443, 460, 174), (9, 451, 452, 11), (282, 472, 459, 125), (283, 124, 450, 473), (246, 123, 449, 468), (247, 469, 458, 122), (210, 121, 448, 464), (211, 465, 457, 120), (584, 604, 456, 119), (593, 118, 447, 605), (192, 112, 446, 462), (193, 463, 455, 117), (264, 470, 454, 116), (265, 111, 445, 471), (228, 466, 453, 115), (229, 110, 444, 467), (300, 113, 451, 474), (301, 475, 452, 114), (108, 442, 443, 109), (102, 297, 509, 493), (103, 484, 508, 291), (37, 479, 507, 279), (36, 273, 506, 488), (76, 483, 505, 255), (77, 260, 504, 492), (34, 237, 503, 487), (35, 478, 502, 242), (660, 676, 501, 219), (651, 224, 500, 677), (39, 201, 499, 489), (38, 480, 498, 206), (56, 188, 497, 490), (57, 481, 496, 183), (33, 486, 495, 170), (32, 165, 494, 485), (32, 485, 486, 33), (291, 508, 477, 31), (297, 30, 476, 509), (224, 34, 487, 500), (219, 501, 478, 35), (260, 36, 488, 504), (255, 505, 479, 37), (183, 496, 480, 38), (188, 39, 489, 497), (590, 56, 490, 606), (581, 607, 481, 57), (206, 498, 482, 66), (201, 67, 491, 499), (242, 502, 483, 76), (237, 77, 492, 503), (273, 102, 493, 506), (279, 507, 484, 103), (113, 476, 477, 114), (143, 303, 543, 518), (142, 527, 542, 302), (129, 522, 541, 285), (134, 284, 540, 513), (141, 526, 539, 267), (140, 266, 538, 517), (133, 249, 537, 512), (128, 521, 536, 248), (664, 678, 535, 231), (655, 230, 534, 679), (135, 213, 533, 514), (130, 523, 532, 212), (137, 195, 531, 515), (136, 524, 530, 194), (132, 511, 529, 177), (131, 176, 528, 510), (30, 519, 520, 31), (284, 143, 518, 540), (285, 541, 527, 142), (248, 536, 526, 141), (249, 140, 517, 537), (212, 532, 525, 139), (213, 138, 516, 533), (594, 137, 515, 608), (585, 609, 524, 136), (131, 510, 511, 132), (302, 542, 520, 127), (303, 126, 519, 543), (230, 133, 512, 534), (231, 535, 521, 128), (266, 134, 513, 538), (267, 539, 522, 129), (194, 530, 523, 130), (195, 135, 514, 531), (100, 552, 577, 295), (99, 294, 576, 561), (21, 270, 575, 556), (22, 547, 574, 271), (70, 257, 573, 560), (71, 551, 572, 258), (14, 546, 571, 235), (12, 234, 570, 555), (648, 221, 569, 680), (649, 681, 568, 222), (25, 548, 567, 199), (24, 198, 566, 557), (51, 549, 565, 186), (50, 185, 564, 558), (0, 162, 563, 553), (4, 554, 562, 163), (185, 24, 557, 564), (186, 565, 548, 25), (258, 572, 547, 22), (257, 21, 556, 573), (222, 568, 546, 14), (221, 12, 555, 569), (294, 2, 544, 576), (295, 577, 545, 6), (0, 553, 554, 4), (588, 610, 549, 51), (587, 50, 558, 611), (198, 63, 559, 566), (199, 567, 550, 64), (234, 70, 560, 570), (235, 571, 551, 71), (271, 574, 552, 100), (270, 99, 561, 575), (126, 544, 545, 127), (162, 587, 611, 563), (163, 562, 610, 588), (177, 529, 609, 585), (176, 594, 608, 528), (170, 495, 607, 581), (165, 590, 606, 494), (175, 593, 605, 461), (174, 460, 604, 584), (169, 427, 603, 580), (164, 589, 602, 426), (638, 646, 601, 393), (621, 392, 600, 647), (166, 591, 599, 359), (171, 358, 598, 582), (179, 325, 597, 586), (178, 595, 596, 324), (50, 587, 588, 51), (358, 179, 586, 598), (359, 599, 595, 178), (562, 177, 585, 610), (563, 611, 594, 176), (494, 606, 593, 175), (495, 174, 584, 607), (426, 602, 592, 173), (427, 172, 583, 603), (324, 596, 578, 167), (325, 168, 579, 597), (167, 578, 579, 168), (460, 169, 580, 604), (461, 605, 589, 164), (528, 608, 590, 165), (529, 170, 581, 609), (392, 171, 582, 600), (393, 601, 591, 166), (172, 621, 647, 583), (173, 592, 646, 638), (191, 622, 616, 84), (190, 89, 633, 639), (263, 88, 632, 643), (262, 626, 615, 83), (227, 87, 631, 641), (226, 624, 614, 82), (85, 629, 630, 86), (293, 628, 613, 81), (299, 80, 612, 645), (592, 90, 634, 646), (583, 647, 617, 91), (209, 623, 618, 92), (208, 93, 635, 640), (245, 625, 619, 94), (244, 95, 636, 642), (275, 106, 637, 644), (281, 627, 620, 107), (86, 630, 621, 172), (85, 173, 638, 629), (90, 190, 639, 634), (91, 617, 622, 191), (89, 208, 640, 633), (84, 616, 623, 209), (662, 682, 624, 226), (653, 227, 641, 683), (87, 244, 642, 631), (82, 614, 625, 245), (94, 619, 626, 262), (95, 263, 643, 636), (83, 615, 627, 281), (88, 275, 644, 632), (106, 299, 645, 637), (107, 620, 628, 293), (382, 612, 613, 383), (93, 653, 683, 635), (92, 618, 682, 662), (64, 550, 681, 649), (63, 648, 680, 559), (138, 655, 679, 516), (139, 525, 678, 664), (67, 651, 677, 491), (66, 482, 676, 660), (120, 457, 675, 663), (121, 654, 674, 448), (65, 650, 673, 422), (62, 414, 672, 659), (618, 388, 671, 682), (635, 683, 670, 380), (69, 346, 669, 661), (68, 652, 668, 355), (156, 656, 667, 312), (157, 321, 666, 665), (448, 674, 650, 65), (457, 62, 659, 675), (60, 657, 658, 61), (321, 61, 658, 666), (312, 667, 657, 60), (525, 66, 660, 678), (516, 679, 651, 67), (380, 670, 652, 68), (388, 69, 661, 671), (414, 92, 662, 672), (422, 673, 653, 93), (482, 120, 663, 676), (491, 677, 654, 121), (559, 680, 655, 138), (550, 139, 664, 681), (355, 668, 656, 156), (346, 157, 665, 669), (221, 648, 649, 222)])
_uv = me_plane.uv_layers.new(name='UVMap')
_uv.uv.foreach_set('vector', [0.9375, 0.9375, 0.9375, 1.0, 1.0, 1.0, 1.0, 0.9375, 0.9375, 0.9375, 1.0, 0.9375, 1.0, 1.0, 0.9375, 1.0, 0.0, 0.0625, 0.0, 0.0, 0.0, 0.0, 0.0, 0.0625, 0.0625, 1.0, 0.0, 1.0, 0.0, 1.0, 0.0625, 1.0, 0.9375, 0.0, 1.0, 0.0, 1.0, 0.0, 0.9375, 0.0, 1.0, 0.9375, 1.0, 1.0, 1.0, 1.0, 1.0, 0.9375, 0.4375, 0.0, 0.5, 0.0, 0.5, 0.0, 0.4375, 0.0, 0.5625, 1.0, 0.5, 1.0, 0.5, 1.0, 0.5625, 1.0, 0.4375, 0.9375, 0.5, 0.9375, 0.5, 1.0, 0.4375, 1.0, 0.4375, 0.9375, 0.4375, 1.0, 0.5, 1.0, 0.5, 0.9375, 0.4375, 0.4375, 0.4375, 0.5, 0.5, 0.5, 0.5, 0.4375, 0.4375, 0.4375, 0.5, 0.4375, 0.5, 0.5, 0.4375, 0.5, 1.0, 0.4375, 1.0, 0.5, 1.0, 0.5, 1.0, 0.4375, 0.0, 0.5625, 0.0, 0.5, 0.0, 0.5, 0.0, 0.5625, 0.9375, 0.4375, 1.0, 0.4375, 1.0, 0.5, 0.9375, 0.5, 0.9375, 0.4375, 0.9375, 0.5, 1.0, 0.5, 1.0, 0.4375, 0.0, 0.8125, 0.0, 0.75, 0.0, 0.75, 0.0, 0.8125, 0.4375, 0.6875, 0.4375, 0.75, 0.5, 0.75, 0.5, 0.6875, 0.4375, 0.6875, 0.5, 0.6875, 0.5, 0.75, 0.4375, 0.75, 1.0, 0.6875, 1.0, 0.75, 1.0, 0.75, 1.0, 0.6875, 0.9375, 0.6875, 1.0, 0.6875, 1.0, 0.75, 0.9375, 0.75, 0.9375, 0.6875, 0.9375, 0.75, 1.0, 0.75, 1.0, 0.6875, 0.9375, 0.1875, 0.9375, 0.25, 1.0, 0.25, 1.0, 0.1875, 0.9375, 0.1875, 1.0, 0.1875, 1.0, 0.25, 0.9375, 0.25, 1.0, 0.1875, 1.0, 0.25, 1.0, 0.25, 1.0, 0.1875, 0.4375, 0.1875, 0.5, 0.1875, 0.5, 0.25, 0.4375, 0.25, 0.4375, 0.1875, 0.4375, 0.25, 0.5, 0.25, 0.5, 0.1875, 0.0, 0.3125, 0.0, 0.25, 0.0, 0.25, 0.0, 0.3125, 0.1875, 0.1875, 0.1875, 0.25, 0.25, 0.25, 0.25, 0.1875, 0.1875, 0.1875, 0.25, 0.1875, 0.25, 0.25, 0.1875, 0.25, 0.1875, 0.6875, 0.25, 0.6875, 0.25, 0.75, 0.1875, 0.75, 0.1875, 0.6875, 0.1875, 0.75, 0.25, 0.75, 0.25, 0.6875, 0.1875, 0.4375, 0.25, 0.4375, 0.25, 0.5, 0.1875, 0.5, 0.1875, 0.4375, 0.1875, 0.5, 0.25, 0.5, 0.25, 0.4375, 0.1875, 0.9375, 0.1875, 1.0, 0.25, 1.0, 0.25, 0.9375, 0.1875, 0.9375, 0.25, 0.9375, 0.25, 1.0, 0.1875, 1.0, 0.1875, 0.0, 0.25, 0.0, 0.25, 0.0, 0.1875, 0.0, 0.3125, 1.0, 0.25, 1.0, 0.25, 1.0, 0.3125, 1.0, 0.6875, 0.1875, 0.75, 0.1875, 0.75, 0.25, 0.6875, 0.25, 0.6875, 0.1875, 0.6875, 0.25, 0.75, 0.25, 0.75, 0.1875, 0.6875, 0.6875, 0.6875, 0.75, 0.75, 0.75, 0.75, 0.6875, 0.6875, 0.6875, 0.75, 0.6875, 0.75, 0.75, 0.6875, 0.75, 0.6875, 0.4375, 0.6875, 0.5, 0.75, 0.5, 0.75, 0.4375, 0.6875, 0.4375, 0.75, 0.4375, 0.75, 0.5, 0.6875, 0.5, 0.8125, 1.0, 0.75, 1.0, 0.75, 1.0, 0.8125, 1.0, 0.6875, 0.0, 0.75, 0.0, 0.75, 0.0, 0.6875, 0.0, 0.6875, 0.9375, 0.75, 0.9375, 0.75, 1.0, 0.6875, 1.0, 0.6875, 0.9375, 0.6875, 1.0, 0.75, 1.0, 0.75, 0.9375, 0.6875, 0.09375, 0.6875, 0.125, 0.75, 0.125, 0.75, 0.09375, 0.6875, 0.09375, 0.75, 0.09375, 0.75, 0.125, 0.6875, 0.125, 0.1875, 0.09375, 0.25, 0.09375, 0.25, 0.125, 0.1875, 0.125, 0.1875, 0.09375, 0.1875, 0.125, 0.25, 0.125, 0.25, 0.09375, 0.4375, 0.09375, 0.4375, 0.125, 0.5, 0.125, 0.5, 0.09375, 0.4375, 0.09375, 0.5, 0.09375, 0.5, 0.125, 0.4375, 0.125, 1.0, 0.09375, 1.0, 0.125, 1.0, 0.125, 1.0, 0.09375, 0.9375, 0.09375, 1.0, 0.09375, 1.0, 0.125, 0.9375, 0.125, 0.9375, 0.09375, 0.9375, 0.125, 1.0, 0.125, 1.0, 0.09375, 0.0, 0.1875, 0.0, 0.125, 0.0, 0.125, 0.0, 0.1875, 0.6875, 0.3125, 0.75, 0.3125, 0.75, 0.375, 0.6875, 0.375, 0.6875, 0.3125, 0.6875, 0.375, 0.75, 0.375, 0.75, 0.3125, 0.1875, 0.3125, 0.1875, 0.375, 0.25, 0.375, 0.25, 0.3125, 0.1875, 0.3125, 0.25, 0.3125, 0.25, 0.375, 0.1875, 0.375, 0.0, 0.4062, 0.0, 0.375, 0.0, 0.375, 0.0, 0.4062, 0.9375, 0.3125, 0.9375, 0.375, 1.0, 0.375, 1.0, 0.3125, 0.9375, 0.3125, 1.0, 0.3125, 1.0, 0.375, 0.9375, 0.375, 1.0, 0.3125, 1.0, 0.375, 1.0, 0.375, 1.0, 0.3125, 0.4375, 0.3125, 0.5, 0.3125, 0.5, 0.375, 0.4375, 0.375, 0.4375, 0.3125, 0.4375, 0.375, 0.5, 0.375, 0.5, 0.3125, 0.6875, 0.5625, 0.75, 0.5625, 0.75, 0.625, 0.6875, 0.625, 0.6875, 0.5625, 0.6875, 0.625, 0.75, 0.625, 0.75, 0.5625, 0.1875, 0.5625, 0.1875, 0.625, 0.25, 0.625, 0.25, 0.5625, 0.1875, 0.5625, 0.25, 0.5625, 0.25, 0.625, 0.1875, 0.625, 0.9375, 0.5625, 0.9375, 0.625, 1.0, 0.625, 1.0, 0.5625, 0.9375, 0.5625, 1.0, 0.5625, 1.0, 0.625, 0.9375, 0.625, 1.0, 0.5625, 1.0, 0.625, 1.0, 0.625, 1.0, 0.5625, 0.4375, 0.5625, 0.5, 0.5625, 0.5, 0.625, 0.4375, 0.625, 0.4375, 0.5625, 0.4375, 0.625, 0.5, 0.625, 0.5, 0.5625, 0.0, 0.6875, 0.0, 0.625, 0.0, 0.625, 0.0, 0.6875, 0.5625, 0.5625, 0.5625, 0.625, 0.625, 0.625, 0.625, 0.5625, 0.5625, 0.5625, 0.625, 0.5625, 0.625, 0.625, 0.5625, 0.625, 0.5625, 0.3125, 0.5625, 0.375, 0.625, 0.375, 0.625, 0.3125, 0.5625, 0.3125, 0.625, 0.3125, 0.625, 0.375, 0.5625, 0.375, 0.5625, 0.09375, 0.625, 0.09375, 0.625, 0.125, 0.5625, 0.125, 0.5625, 0.09375, 0.5625, 0.125, 0.625, 0.125, 0.625, 0.09375, 0.5625, 0.9375, 0.5625, 1.0, 0.625, 1.0, 0.625, 0.9375, 0.5625, 0.9375, 0.625, 0.9375, 0.625, 1.0, 0.5625, 1.0, 0.5625, 0.0, 0.625, 0.0, 0.625, 0.0, 0.5625, 0.0, 0.5625, 0.4375, 0.625, 0.4375, 0.625, 0.5, 0.5625, 0.5, 0.5625, 0.4375, 0.5625, 0.5, 0.625, 0.5, 0.625, 0.4375, 0.5625, 0.6875, 0.625, 0.6875, 0.625, 0.75, 0.5625, 0.75, 0.5625, 0.6875, 0.5625, 0.75, 0.625, 0.75, 0.625, 0.6875, 0.5625, 0.1875, 0.5625, 0.25, 0.625, 0.25, 0.625, 0.1875, 0.5625, 0.1875, 0.625, 0.1875, 0.625, 0.25, 0.5625, 0.25, 0.6562, 1.0, 0.625, 1.0, 0.625, 1.0, 0.6562, 1.0, 0.5625, 0.8125, 0.625, 0.8125, 0.625, 0.875, 0.5625, 0.875, 0.5625, 0.8125, 0.5625, 0.875, 0.625, 0.875, 0.625, 0.8125, 0.6875, 0.8125, 0.6875, 0.875, 0.75, 0.875, 0.75, 0.8125, 0.6875, 0.8125, 0.75, 0.8125, 0.75, 0.875, 0.6875, 0.875, 0.1875, 0.8125, 0.25, 0.8125, 0.25, 0.875, 0.1875, 0.875, 0.1875, 0.8125, 0.1875, 0.875, 0.25, 0.875, 0.25, 0.8125, 0.0, 0.9375, 0.0, 0.875, 0.0, 0.875, 0.0, 0.9375, 0.4375, 0.8125, 0.4375, 0.875, 0.5, 0.875, 0.5, 0.8125, 0.4375, 0.8125, 0.5, 0.8125, 0.5, 0.875, 0.4375, 0.875, 1.0, 0.8125, 1.0, 0.875, 1.0, 0.875, 1.0, 0.8125, 0.9375, 0.8125, 1.0, 0.8125, 1.0, 0.875, 0.9375, 0.875, 0.9375, 0.8125, 0.9375, 0.875, 1.0, 0.875, 1.0, 0.8125, 0.3125, 0.8125, 0.375, 0.8125, 0.375, 0.875, 0.3125, 0.875, 0.3125, 0.8125, 0.3125, 0.875, 0.375, 0.875, 0.375, 0.8125, 0.3125, 0.5625, 0.3125, 0.625, 0.375, 0.625, 0.375, 0.5625, 0.3125, 0.5625, 0.375, 0.5625, 0.375, 0.625, 0.3125, 0.625, 0.3125, 0.3125, 0.3125, 0.375, 0.375, 0.375, 0.375, 0.3125, 0.3125, 0.3125, 0.375, 0.3125, 0.375, 0.375, 0.3125, 0.375, 0.3125, 0.09375, 0.375, 0.09375, 0.375, 0.125, 0.3125, 0.125, 0.3125, 0.09375, 0.3125, 0.125, 0.375, 0.125, 0.375, 0.09375, 0.4375, 1.0, 0.375, 1.0, 0.375, 1.0, 0.4375, 1.0, 0.3125, 0.1875, 0.3125, 0.25, 0.375, 0.25, 0.375, 0.1875, 0.3125, 0.1875, 0.375, 0.1875, 0.375, 0.25, 0.3125, 0.25, 0.3125, 0.6875, 0.375, 0.6875, 0.375, 0.75, 0.3125, 0.75, 0.3125, 0.6875, 0.3125, 0.75, 0.375, 0.75, 0.375, 0.6875, 0.3125, 0.4375, 0.375, 0.4375, 0.375, 0.5, 0.3125, 0.5, 0.3125, 0.4375, 0.3125, 0.5, 0.375, 0.5, 0.375, 0.4375, 0.3125, 0.9375, 0.3125, 1.0, 0.375, 1.0, 0.375, 0.9375, 0.3125, 0.9375, 0.375, 0.9375, 0.375, 1.0, 0.3125, 1.0, 0.3125, 0.0, 0.375, 0.0, 0.375, 0.0, 0.3125, 0.0, 0.0625, 0.8125, 0.0625, 0.875, 0.125, 0.875, 0.125, 0.8125, 0.0625, 0.8125, 0.125, 0.8125, 0.125, 0.875, 0.0625, 0.875, 0.0625, 0.5625, 0.125, 0.5625, 0.125, 0.625, 0.0625, 0.625, 0.0625, 0.5625, 0.0625, 0.625, 0.125, 0.625, 0.125, 0.5625, 0.0625, 0.3125, 0.125, 0.3125, 0.125, 0.375, 0.0625, 0.375, 0.0625, 0.3125, 0.0625, 0.375, 0.125, 0.375, 0.125, 0.3125, 0.0625, 0.09375, 0.0625, 0.125, 0.125, 0.125, 0.125, 0.09375, 0.0625, 0.09375, 0.125, 0.09375, 0.125, 0.125, 0.0625, 0.125, 0.0625, 0.0, 0.125, 0.0, 0.125, 0.0, 0.0625, 0.0, 0.0625, 0.9375, 0.125, 0.9375, 0.125, 1.0, 0.0625, 1.0, 0.0625, 0.9375, 0.0625, 1.0, 0.125, 1.0, 0.125, 0.9375, 0.0625, 0.4375, 0.0625, 0.5, 0.125, 0.5, 0.125, 0.4375, 0.0625, 0.4375, 0.125, 0.4375, 0.125, 0.5, 0.0625, 0.5, 0.0625, 0.6875, 0.0625, 0.75, 0.125, 0.75, 0.125, 0.6875, 0.0625, 0.6875, 0.125, 0.6875, 0.125, 0.75, 0.0625, 0.75, 0.0625, 0.1875, 0.125, 0.1875, 0.125, 0.25, 0.0625, 0.25, 0.0625, 0.1875, 0.0625, 0.25, 0.125, 0.25, 0.125, 0.1875, 0.1875, 1.0, 0.125, 1.0, 0.125, 1.0, 0.1875, 1.0, 0.8125, 0.8125, 0.8125, 0.875, 0.875, 0.875, 0.875, 0.8125, 0.8125, 0.8125, 0.875, 0.8125, 0.875, 0.875, 0.8125, 0.875, 0.8125, 0.5625, 0.875, 0.5625, 0.875, 0.625, 0.8125, 0.625, 0.8125, 0.5625, 0.8125, 0.625, 0.875, 0.625, 0.875, 0.5625, 0.8125, 0.3125, 0.875, 0.3125, 0.875, 0.375, 0.8125, 0.375, 0.8125, 0.3125, 0.8125, 0.375, 0.875, 0.375, 0.875, 0.3125, 0.8125, 0.09375, 0.8125, 0.125, 0.875, 0.125, 0.875, 0.09375, 0.8125, 0.09375, 0.875, 0.09375, 0.875, 0.125, 0.8125, 0.125, 0.9375, 1.0, 0.875, 1.0, 0.875, 1.0, 0.9375, 1.0, 0.8125, 0.1875, 0.875, 0.1875, 0.875, 0.25, 0.8125, 0.25, 0.8125, 0.1875, 0.8125, 0.25, 0.875, 0.25, 0.875, 0.1875, 0.8125, 0.6875, 0.8125, 0.75, 0.875, 0.75, 0.875, 0.6875, 0.8125, 0.6875, 0.875, 0.6875, 0.875, 0.75, 0.8125, 0.75, 0.8125, 0.4375, 0.8125, 0.5, 0.875, 0.5, 0.875, 0.4375, 0.8125, 0.4375, 0.875, 0.4375, 0.875, 0.5, 0.8125, 0.5, 0.8125, 0.0, 0.875, 0.0, 0.875, 0.0, 0.8125, 0.0, 0.8125, 0.9375, 0.875, 0.9375, 0.875, 1.0, 0.8125, 1.0, 0.8125, 0.9375, 0.8125, 1.0, 0.875, 1.0, 0.875, 0.9375, 0.8125, 0.0, 0.875, 0.0, 0.875, 0.0625, 0.8125, 0.0625, 0.8125, 0.0, 0.8125, 0.0625, 0.875, 0.0625, 0.875, 0.0, 0.0625, 0.0, 0.125, 0.0, 0.125, 0.0625, 0.0625, 0.0625, 0.0625, 0.0, 0.0625, 0.0625, 0.125, 0.0625, 0.125, 0.0, 0.3125, 0.0, 0.3125, 0.0625, 0.375, 0.0625, 0.375, 0.0, 0.3125, 0.0, 0.375, 0.0, 0.375, 0.0625, 0.3125, 0.0625, 0.5625, 0.0, 0.5625, 0.0625, 0.625, 0.0625, 0.625, 0.0, 0.5625, 0.0, 0.625, 0.0, 0.625, 0.0625, 0.5625, 0.0625, 0.9375, 0.0, 0.9375, 0.0625, 1.0, 0.0625, 1.0, 0.0, 0.9375, 0.0, 1.0, 0.0, 1.0, 0.0625, 0.9375, 0.0625, 1.0, 0.0, 1.0, 0.0625, 1.0, 0.0625, 1.0, 0.0, 0.4375, 0.0, 0.5, 0.0, 0.5, 0.0625, 0.4375, 0.0625, 0.4375, 0.0, 0.4375, 0.0625, 0.5, 0.0625, 0.5, 0.0, 0.1875, 0.0, 0.1875, 0.0625, 0.25, 0.0625, 0.25, 0.0, 0.1875, 0.0, 0.25, 0.0, 0.25, 0.0625, 0.1875, 0.0625, 0.6875, 0.0, 0.75, 0.0, 0.75, 0.0625, 0.6875, 0.0625, 0.6875, 0.0, 0.6875, 0.0625, 0.75, 0.0625, 0.75, 0.0, 0.0, 0.09375, 0.0, 0.0625, 0.0, 0.0625, 0.0, 0.09375, 0.8125, 0.125, 0.8125, 0.1875, 0.875, 0.1875, 0.875, 0.125, 0.8125, 0.125, 0.875, 0.125, 0.875, 0.1875, 0.8125, 0.1875, 0.0625, 0.125, 0.0625, 0.1875, 0.125, 0.1875, 0.125, 0.125, 0.0625, 0.125, 0.125, 0.125, 0.125, 0.1875, 0.0625, 0.1875, 0.3125, 0.125, 0.375, 0.125, 0.375, 0.1875, 0.3125, 0.1875, 0.3125, 0.125, 0.3125, 0.1875, 0.375, 0.1875, 0.375, 0.125, 0.5625, 0.125, 0.625, 0.125, 0.625, 0.1875, 0.5625, 0.1875, 0.5625, 0.125, 0.5625, 0.1875, 0.625, 0.1875, 0.625, 0.125, 0.0, 0.25, 0.0, 0.1875, 0.0, 0.1875, 0.0, 0.25, 0.6875, 0.125, 0.6875, 0.1875, 0.75, 0.1875, 0.75, 0.125, 0.6875, 0.125, 0.75, 0.125, 0.75, 0.1875, 0.6875, 0.1875, 0.1875, 0.125, 0.25, 0.125, 0.25, 0.1875, 0.1875, 0.1875, 0.1875, 0.125, 0.1875, 0.1875, 0.25, 0.1875, 0.25, 0.125, 0.4375, 0.125, 0.4375, 0.1875, 0.5, 0.1875, 0.5, 0.125, 0.4375, 0.125, 0.5, 0.125, 0.5, 0.1875, 0.4375, 0.1875, 1.0, 0.125, 1.0, 0.1875, 1.0, 0.1875, 1.0, 0.125, 0.9375, 0.125, 1.0, 0.125, 1.0, 0.1875, 0.9375, 0.1875, 0.9375, 0.125, 0.9375, 0.1875, 1.0, 0.1875, 1.0, 0.125, 0.8125, 0.25, 0.8125, 0.3125, 0.875, 0.3125, 0.875, 0.25, 0.8125, 0.25, 0.875, 0.25, 0.875, 0.3125, 0.8125, 0.3125, 0.0625, 0.25, 0.0625, 0.3125, 0.125, 0.3125, 0.125, 0.25, 0.0625, 0.25, 0.125, 0.25, 0.125, 0.3125, 0.0625, 0.3125, 0.3125, 0.25, 0.375, 0.25, 0.375, 0.3125, 0.3125, 0.3125, 0.3125, 0.25, 0.3125, 0.3125, 0.375, 0.3125, 0.375, 0.25, 0.5625, 0.25, 0.625, 0.25, 0.625, 0.3125, 0.5625, 0.3125, 0.5625, 0.25, 0.5625, 0.3125, 0.625, 0.3125, 0.625, 0.25, 0.4375, 0.25, 0.4375, 0.3125, 0.5, 0.3125, 0.5, 0.25, 0.4375, 0.25, 0.5, 0.25, 0.5, 0.3125, 0.4375, 0.3125, 1.0, 0.25, 1.0, 0.3125, 1.0, 0.3125, 1.0, 0.25, 0.9375, 0.25, 1.0, 0.25, 1.0, 0.3125, 0.9375, 0.3125, 0.9375, 0.25, 0.9375, 0.3125, 1.0, 0.3125, 1.0, 0.25, 0.1875, 0.25, 0.25, 0.25, 0.25, 0.3125, 0.1875, 0.3125, 0.1875, 0.25, 0.1875, 0.3125, 0.25, 0.3125, 0.25, 0.25, 0.6875, 0.25, 0.6875, 0.3125, 0.75, 0.3125, 0.75, 0.25, 0.6875, 0.25, 0.75, 0.25, 0.75, 0.3125, 0.6875, 0.3125, 0.0, 0.375, 0.0, 0.3125, 0.0, 0.3125, 0.0, 0.375, 0.8125, 0.4062, 0.875, 0.4062, 0.875, 0.4375, 0.8125, 0.4375, 0.8125, 0.4062, 0.8125, 0.4375, 0.875, 0.4375, 0.875, 0.4062, 0.0625, 0.4062, 0.125, 0.4062, 0.125, 0.4375, 0.0625, 0.4375, 0.0625, 0.4062, 0.0625, 0.4375, 0.125, 0.4375, 0.125, 0.4062, 0.3125, 0.4062, 0.3125, 0.4375, 0.375, 0.4375, 0.375, 0.4062, 0.3125, 0.4062, 0.375, 0.4062, 0.375, 0.4375, 0.3125, 0.4375, 0.5625, 0.4062, 0.5625, 0.4375, 0.625, 0.4375, 0.625, 0.4062, 0.5625, 0.4062, 0.625, 0.4062, 0.625, 0.4375, 0.5625, 0.4375, 0.0, 0.5, 0.0, 0.4375, 0.0, 0.4375, 0.0, 0.5, 0.6875, 0.4062, 0.75, 0.4062, 0.75, 0.4375, 0.6875, 0.4375, 0.6875, 0.4062, 0.6875, 0.4375, 0.75, 0.4375, 0.75, 0.4062, 0.1875, 0.4062, 0.1875, 0.4375, 0.25, 0.4375, 0.25, 0.4062, 0.1875, 0.4062, 0.25, 0.4062, 0.25, 0.4375, 0.1875, 0.4375, 0.9375, 0.4062, 0.9375, 0.4375, 1.0, 0.4375, 1.0, 0.4062, 0.9375, 0.4062, 1.0, 0.4062, 1.0, 0.4375, 0.9375, 0.4375, 1.0, 0.4062, 1.0, 0.4375, 1.0, 0.4375, 1.0, 0.4062, 0.4375, 0.4062, 0.5, 0.4062, 0.5, 0.4375, 0.4375, 0.4375, 0.4375, 0.4062, 0.4375, 0.4375, 0.5, 0.4375, 0.5, 0.4062, 0.8125, 0.5, 0.8125, 0.5625, 0.875, 0.5625, 0.875, 0.5, 0.8125, 0.5, 0.875, 0.5, 0.875, 0.5625, 0.8125, 0.5625, 0.0625, 0.5, 0.0625, 0.5625, 0.125, 0.5625, 0.125, 0.5, 0.0625, 0.5, 0.125, 0.5, 0.125, 0.5625, 0.0625, 0.5625, 0.3125, 0.5, 0.375, 0.5, 0.375, 0.5625, 0.3125, 0.5625, 0.3125, 0.5, 0.3125, 0.5625, 0.375, 0.5625, 0.375, 0.5, 0.5625, 0.5, 0.625, 0.5, 0.625, 0.5625, 0.5625, 0.5625, 0.5625, 0.5, 0.5625, 0.5625, 0.625, 0.5625, 0.625, 0.5, 0.4375, 0.5, 0.4375, 0.5625, 0.5, 0.5625, 0.5, 0.5, 0.4375, 0.5, 0.5, 0.5, 0.5, 0.5625, 0.4375, 0.5625, 1.0, 0.5, 1.0, 0.5625, 1.0, 0.5625, 1.0, 0.5, 0.9375, 0.5, 1.0, 0.5, 1.0, 0.5625, 0.9375, 0.5625, 0.9375, 0.5, 0.9375, 0.5625, 1.0, 0.5625, 1.0, 0.5, 0.1875, 0.5, 0.25, 0.5, 0.25, 0.5625, 0.1875, 0.5625, 0.1875, 0.5, 0.1875, 0.5625, 0.25, 0.5625, 0.25, 0.5, 0.6875, 0.5, 0.6875, 0.5625, 0.75, 0.5625, 0.75, 0.5, 0.6875, 0.5, 0.75, 0.5, 0.75, 0.5625, 0.6875, 0.5625, 0.0, 0.625, 0.0, 0.5625, 0.0, 0.5625, 0.0, 0.625, 0.8125, 0.625, 0.875, 0.625, 0.875, 0.6875, 0.8125, 0.6875, 0.8125, 0.625, 0.8125, 0.6875, 0.875, 0.6875, 0.875, 0.625, 0.0625, 0.625, 0.125, 0.625, 0.125, 0.6875, 0.0625, 0.6875, 0.0625, 0.625, 0.0625, 0.6875, 0.125, 0.6875, 0.125, 0.625, 0.3125, 0.625, 0.3125, 0.6875, 0.375, 0.6875, 0.375, 0.625, 0.3125, 0.625, 0.375, 0.625, 0.375, 0.6875, 0.3125, 0.6875, 0.5625, 0.625, 0.5625, 0.6875, 0.625, 0.6875, 0.625, 0.625, 0.5625, 0.625, 0.625, 0.625, 0.625, 0.6875, 0.5625, 0.6875, 0.0, 0.75, 0.0, 0.6875, 0.0, 0.6875, 0.0, 0.75, 0.6875, 0.625, 0.75, 0.625, 0.75, 0.6875, 0.6875, 0.6875, 0.6875, 0.625, 0.6875, 0.6875, 0.75, 0.6875, 0.75, 0.625, 0.1875, 0.625, 0.1875, 0.6875, 0.25, 0.6875, 0.25, 0.625, 0.1875, 0.625, 0.25, 0.625, 0.25, 0.6875, 0.1875, 0.6875, 0.9375, 0.625, 0.9375, 0.6875, 1.0, 0.6875, 1.0, 0.625, 0.9375, 0.625, 1.0, 0.625, 1.0, 0.6875, 0.9375, 0.6875, 1.0, 0.625, 1.0, 0.6875, 1.0, 0.6875, 1.0, 0.625, 0.4375, 0.625, 0.5, 0.625, 0.5, 0.6875, 0.4375, 0.6875, 0.4375, 0.625, 0.4375, 0.6875, 0.5, 0.6875, 0.5, 0.625, 0.8125, 0.75, 0.875, 0.75, 0.875, 0.8125, 0.8125, 0.8125, 0.8125, 0.75, 0.8125, 0.8125, 0.875, 0.8125, 0.875, 0.75, 0.0625, 0.75, 0.125, 0.75, 0.125, 0.8125, 0.0625, 0.8125, 0.0625, 0.75, 0.0625, 0.8125, 0.125, 0.8125, 0.125, 0.75, 0.3125, 0.75, 0.3125, 0.8125, 0.375, 0.8125, 0.375, 0.75, 0.3125, 0.75, 0.375, 0.75, 0.375, 0.8125, 0.3125, 0.8125, 0.9375, 0.75, 0.9375, 0.8125, 1.0, 0.8125, 1.0, 0.75, 0.9375, 0.75, 1.0, 0.75, 1.0, 0.8125, 0.9375, 0.8125, 1.0, 0.75, 1.0, 0.8125, 1.0, 0.8125, 1.0, 0.75, 0.4375, 0.75, 0.5, 0.75, 0.5, 0.8125, 0.4375, 0.8125, 0.4375, 0.75, 0.4375, 0.8125, 0.5, 0.8125, 0.5, 0.75, 0.1875, 0.75, 0.1875, 0.8125, 0.25, 0.8125, 0.25, 0.75, 0.1875, 0.75, 0.25, 0.75, 0.25, 0.8125, 0.1875, 0.8125, 0.6875, 0.75, 0.75, 0.75, 0.75, 0.8125, 0.6875, 0.8125, 0.6875, 0.75, 0.6875, 0.8125, 0.75, 0.8125, 0.75, 0.75, 0.5625, 0.75, 0.5625, 0.8125, 0.625, 0.8125, 0.625, 0.75, 0.5625, 0.75, 0.625, 0.75, 0.625, 0.8125, 0.5625, 0.8125, 0.0, 0.875, 0.0, 0.8125, 0.0, 0.8125, 0.0, 0.875, 0.8125, 0.875, 0.8125, 0.9375, 0.875, 0.9375, 0.875, 0.875, 0.8125, 0.875, 0.875, 0.875, 0.875, 0.9375, 0.8125, 0.9375, 0.0625, 0.875, 0.0625, 0.9375, 0.125, 0.9375, 0.125, 0.875, 0.0625, 0.875, 0.125, 0.875, 0.125, 0.9375, 0.0625, 0.9375, 0.3125, 0.875, 0.375, 0.875, 0.375, 0.9375, 0.3125, 0.9375, 0.3125, 0.875, 0.3125, 0.9375, 0.375, 0.9375, 0.375, 0.875, 0.0, 1.0, 0.0, 0.9375, 0.0, 0.9375, 0.0, 1.0, 0.5625, 0.875, 0.625, 0.875, 0.625, 0.9375, 0.5625, 0.9375, 0.5625, 0.875, 0.5625, 0.9375, 0.625, 0.9375, 0.625, 0.875, 0.6875, 0.875, 0.6875, 0.9375, 0.75, 0.9375, 0.75, 0.875, 0.6875, 0.875, 0.75, 0.875, 0.75, 0.9375, 0.6875, 0.9375, 0.1875, 0.875, 0.25, 0.875, 0.25, 0.9375, 0.1875, 0.9375, 0.1875, 0.875, 0.1875, 0.9375, 0.25, 0.9375, 0.25, 0.875, 0.4375, 0.875, 0.4375, 0.9375, 0.5, 0.9375, 0.5, 0.875, 0.4375, 0.875, 0.5, 0.875, 0.5, 0.9375, 0.4375, 0.9375, 1.0, 0.875, 1.0, 0.9375, 1.0, 0.9375, 1.0, 0.875, 0.9375, 0.875, 1.0, 0.875, 1.0, 0.9375, 0.9375, 0.9375, 0.9375, 0.875, 0.9375, 0.9375, 1.0, 0.9375, 1.0, 0.875, 0.875, 0.875, 0.875, 0.9375, 0.9375, 0.9375, 0.9375, 0.875, 0.875, 0.875, 0.9375, 0.875, 0.9375, 0.9375, 0.875, 0.9375, 0.875, 0.75, 0.9375, 0.75, 0.9375, 0.8125, 0.875, 0.8125, 0.875, 0.75, 0.875, 0.8125, 0.9375, 0.8125, 0.9375, 0.75, 0.875, 0.625, 0.9375, 0.625, 0.9375, 0.6875, 0.875, 0.6875, 0.875, 0.625, 0.875, 0.6875, 0.9375, 0.6875, 0.9375, 0.625, 0.875, 0.5, 0.875, 0.5625, 0.9375, 0.5625, 0.9375, 0.5, 0.875, 0.5, 0.9375, 0.5, 0.9375, 0.5625, 0.875, 0.5625, 0.875, 0.4062, 0.9375, 0.4062, 0.9375, 0.4375, 0.875, 0.4375, 0.875, 0.4062, 0.875, 0.4375, 0.9375, 0.4375, 0.9375, 0.4062, 0.875, 0.25, 0.875, 0.3125, 0.9375, 0.3125, 0.9375, 0.25, 0.875, 0.25, 0.9375, 0.25, 0.9375, 0.3125, 0.875, 0.3125, 0.875, 0.125, 0.875, 0.1875, 0.9375, 0.1875, 0.9375, 0.125, 0.875, 0.125, 0.9375, 0.125, 0.9375, 0.1875, 0.875, 0.1875, 0.875, 0.0, 0.9375, 0.0, 0.9375, 0.0625, 0.875, 0.0625, 0.875, 0.0, 0.875, 0.0625, 0.9375, 0.0625, 0.9375, 0.0, 1.0, 1.0, 0.9375, 1.0, 0.9375, 1.0, 1.0, 1.0, 0.875, 0.8125, 0.875, 0.875, 0.9375, 0.875, 0.9375, 0.8125, 0.875, 0.8125, 0.9375, 0.8125, 0.9375, 0.875, 0.875, 0.875, 0.875, 0.5625, 0.9375, 0.5625, 0.9375, 0.625, 0.875, 0.625, 0.875, 0.5625, 0.875, 0.625, 0.9375, 0.625, 0.9375, 0.5625, 0.875, 0.3125, 0.9375, 0.3125, 0.9375, 0.375, 0.875, 0.375, 0.875, 0.3125, 0.875, 0.375, 0.9375, 0.375, 0.9375, 0.3125, 0.875, 0.09375, 0.875, 0.125, 0.9375, 0.125, 0.9375, 0.09375, 0.875, 0.09375, 0.9375, 0.09375, 0.9375, 0.125, 0.875, 0.125, 0.875, 0.1875, 0.9375, 0.1875, 0.9375, 0.25, 0.875, 0.25, 0.875, 0.1875, 0.875, 0.25, 0.9375, 0.25, 0.9375, 0.1875, 0.875, 0.6875, 0.875, 0.75, 0.9375, 0.75, 0.9375, 0.6875, 0.875, 0.6875, 0.9375, 0.6875, 0.9375, 0.75, 0.875, 0.75, 0.875, 0.4375, 0.875, 0.5, 0.9375, 0.5, 0.9375, 0.4375, 0.875, 0.4375, 0.9375, 0.4375, 0.9375, 0.5, 0.875, 0.5, 0.875, 0.0, 0.9375, 0.0, 0.9375, 0.0, 0.875, 0.0, 0.875, 0.9375, 0.9375, 0.9375, 0.9375, 1.0, 0.875, 1.0, 0.875, 0.9375, 0.875, 1.0, 0.9375, 1.0, 0.9375, 0.9375, 0.75, 0.875, 0.8125, 0.875, 0.8125, 0.9375, 0.75, 0.9375, 0.75, 0.875, 0.75, 0.9375, 0.8125, 0.9375, 0.8125, 0.875, 0.75, 0.75, 0.75, 0.8125, 0.8125, 0.8125, 0.8125, 0.75, 0.75, 0.75, 0.8125, 0.75, 0.8125, 0.8125, 0.75, 0.8125, 0.75, 0.625, 0.75, 0.6875, 0.8125, 0.6875, 0.8125, 0.625, 0.75, 0.625, 0.8125, 0.625, 0.8125, 0.6875, 0.75, 0.6875, 0.75, 0.5, 0.8125, 0.5, 0.8125, 0.5625, 0.75, 0.5625, 0.75, 0.5, 0.75, 0.5625, 0.8125, 0.5625, 0.8125, 0.5, 0.75, 0.4062, 0.75, 0.4375, 0.8125, 0.4375, 0.8125, 0.4062, 0.75, 0.4062, 0.8125, 0.4062, 0.8125, 0.4375, 0.75, 0.4375, 0.75, 0.25, 0.8125, 0.25, 0.8125, 0.3125, 0.75, 0.3125, 0.75, 0.25, 0.75, 0.3125, 0.8125, 0.3125, 0.8125, 0.25, 0.75, 0.125, 0.8125, 0.125, 0.8125, 0.1875, 0.75, 0.1875, 0.75, 0.125, 0.75, 0.1875, 0.8125, 0.1875, 0.8125, 0.125, 0.75, 0.0, 0.75, 0.0625, 0.8125, 0.0625, 0.8125, 0.0, 0.75, 0.0, 0.8125, 0.0, 0.8125, 0.0625, 0.75, 0.0625, 0.75, 0.9375, 0.75, 1.0, 0.8125, 1.0, 0.8125, 0.9375, 0.75, 0.9375, 0.8125, 0.9375, 0.8125, 1.0, 0.75, 1.0, 0.75, 0.0, 0.8125, 0.0, 0.8125, 0.0, 0.75, 0.0, 0.75, 0.4375, 0.8125, 0.4375, 0.8125, 0.5, 0.75, 0.5, 0.75, 0.4375, 0.75, 0.5, 0.8125, 0.5, 0.8125, 0.4375, 0.75, 0.6875, 0.8125, 0.6875, 0.8125, 0.75, 0.75, 0.75, 0.75, 0.6875, 0.75, 0.75, 0.8125, 0.75, 0.8125, 0.6875, 0.75, 0.1875, 0.75, 0.25, 0.8125, 0.25, 0.8125, 0.1875, 0.75, 0.1875, 0.8125, 0.1875, 0.8125, 0.25, 0.75, 0.25, 0.75, 0.09375, 0.8125, 0.09375, 0.8125, 0.125, 0.75, 0.125, 0.75, 0.09375, 0.75, 0.125, 0.8125, 0.125, 0.8125, 0.09375, 0.75, 0.3125, 0.75, 0.375, 0.8125, 0.375, 0.8125, 0.3125, 0.75, 0.3125, 0.8125, 0.3125, 0.8125, 0.375, 0.75, 0.375, 0.75, 0.5625, 0.75, 0.625, 0.8125, 0.625, 0.8125, 0.5625, 0.75, 0.5625, 0.8125, 0.5625, 0.8125, 0.625, 0.75, 0.625, 0.75, 0.8125, 0.8125, 0.8125, 0.8125, 0.875, 0.75, 0.875, 0.75, 0.8125, 0.75, 0.875, 0.8125, 0.875, 0.8125, 0.8125, 0.875, 1.0, 0.8125, 1.0, 0.8125, 1.0, 0.875, 1.0, 0.6562, 0.875, 0.6875, 0.875, 0.6875, 0.9375, 0.6562, 0.9375, 0.6562, 0.875, 0.6562, 0.9375, 0.6875, 0.9375, 0.6875, 0.875, 0.6562, 0.75, 0.6562, 0.8125, 0.6875, 0.8125, 0.6875, 0.75, 0.6562, 0.75, 0.6875, 0.75, 0.6875, 0.8125, 0.6562, 0.8125, 0.6562, 0.625, 0.6562, 0.6875, 0.6875, 0.6875, 0.6875, 0.625, 0.6562, 0.625, 0.6875, 0.625, 0.6875, 0.6875, 0.6562, 0.6875, 0.6562, 0.5, 0.6875, 0.5, 0.6875, 0.5625, 0.6562, 0.5625, 0.6562, 0.5, 0.6562, 0.5625, 0.6875, 0.5625, 0.6875, 0.5, 0.6562, 0.4062, 0.6562, 0.4375, 0.6875, 0.4375, 0.6875, 0.4062, 0.6562, 0.4062, 0.6875, 0.4062, 0.6875, 0.4375, 0.6562, 0.4375, 0.6562, 0.25, 0.6875, 0.25, 0.6875, 0.3125, 0.6562, 0.3125, 0.6562, 0.25, 0.6562, 0.3125, 0.6875, 0.3125, 0.6875, 0.25, 0.6562, 0.125, 0.6875, 0.125, 0.6875, 0.1875, 0.6562, 0.1875, 0.6562, 0.125, 0.6562, 0.1875, 0.6875, 0.1875, 0.6875, 0.125, 0.6562, 0.0, 0.6562, 0.0625, 0.6875, 0.0625, 0.6875, 0.0, 0.6562, 0.0, 0.6875, 0.0, 0.6875, 0.0625, 0.6562, 0.0625, 0.6562, 0.8125, 0.6875, 0.8125, 0.6875, 0.875, 0.6562, 0.875, 0.6562, 0.8125, 0.6562, 0.875, 0.6875, 0.875, 0.6875, 0.8125, 0.75, 1.0, 0.6875, 1.0, 0.6875, 1.0, 0.75, 1.0, 0.6562, 0.5625, 0.6562, 0.625, 0.6875, 0.625, 0.6875, 0.5625, 0.6562, 0.5625, 0.6875, 0.5625, 0.6875, 0.625, 0.6562, 0.625, 0.6562, 0.3125, 0.6562, 0.375, 0.6875, 0.375, 0.6875, 0.3125, 0.6562, 0.3125, 0.6875, 0.3125, 0.6875, 0.375, 0.6562, 0.375, 0.6562, 0.09375, 0.6875, 0.09375, 0.6875, 0.125, 0.6562, 0.125, 0.6562, 0.09375, 0.6562, 0.125, 0.6875, 0.125, 0.6875, 0.09375, 0.6562, 0.9375, 0.6562, 1.0, 0.6875, 1.0, 0.6875, 0.9375, 0.6562, 0.9375, 0.6875, 0.9375, 0.6875, 1.0, 0.6562, 1.0, 0.6562, 0.0, 0.6875, 0.0, 0.6875, 0.0, 0.6562, 0.0, 0.6562, 0.4375, 0.6875, 0.4375, 0.6875, 0.5, 0.6562, 0.5, 0.6562, 0.4375, 0.6562, 0.5, 0.6875, 0.5, 0.6875, 0.4375, 0.6562, 0.6875, 0.6875, 0.6875, 0.6875, 0.75, 0.6562, 0.75, 0.6562, 0.6875, 0.6562, 0.75, 0.6875, 0.75, 0.6875, 0.6875, 0.6562, 0.1875, 0.6562, 0.25, 0.6875, 0.25, 0.6875, 0.1875, 0.6562, 0.1875, 0.6875, 0.1875, 0.6875, 0.25, 0.6562, 0.25, 0.5, 0.875, 0.5, 0.9375, 0.5625, 0.9375, 0.5625, 0.875, 0.5, 0.875, 0.5625, 0.875, 0.5625, 0.9375, 0.5, 0.9375, 0.5, 0.75, 0.5625, 0.75, 0.5625, 0.8125, 0.5, 0.8125, 0.5, 0.75, 0.5, 0.8125, 0.5625, 0.8125, 0.5625, 0.75, 0.5, 0.625, 0.5625, 0.625, 0.5625, 0.6875, 0.5, 0.6875, 0.5, 0.625, 0.5, 0.6875, 0.5625, 0.6875, 0.5625, 0.625, 0.5, 0.5, 0.5, 0.5625, 0.5625, 0.5625, 0.5625, 0.5, 0.5, 0.5, 0.5625, 0.5, 0.5625, 0.5625, 0.5, 0.5625, 0.5, 0.4062, 0.5625, 0.4062, 0.5625, 0.4375, 0.5, 0.4375, 0.5, 0.4062, 0.5, 0.4375, 0.5625, 0.4375, 0.5625, 0.4062, 0.5, 0.25, 0.5, 0.3125, 0.5625, 0.3125, 0.5625, 0.25, 0.5, 0.25, 0.5625, 0.25, 0.5625, 0.3125, 0.5, 0.3125, 0.5, 0.125, 0.5, 0.1875, 0.5625, 0.1875, 0.5625, 0.125, 0.5, 0.125, 0.5625, 0.125, 0.5625, 0.1875, 0.5, 0.1875, 0.5, 0.0, 0.5625, 0.0, 0.5625, 0.0625, 0.5, 0.0625, 0.5, 0.0, 0.5, 0.0625, 0.5625, 0.0625, 0.5625, 0.0, 0.5, 0.8125, 0.5, 0.875, 0.5625, 0.875, 0.5625, 0.8125, 0.5, 0.8125, 0.5625, 0.8125, 0.5625, 0.875, 0.5, 0.875, 0.5, 0.1875, 0.5625, 0.1875, 0.5625, 0.25, 0.5, 0.25, 0.5, 0.1875, 0.5, 0.25, 0.5625, 0.25, 0.5625, 0.1875, 0.5, 0.6875, 0.5, 0.75, 0.5625, 0.75, 0.5625, 0.6875, 0.5, 0.6875, 0.5625, 0.6875, 0.5625, 0.75, 0.5, 0.75, 0.5, 0.4375, 0.5, 0.5, 0.5625, 0.5, 0.5625, 0.4375, 0.5, 0.4375, 0.5625, 0.4375, 0.5625, 0.5, 0.5, 0.5, 0.5, 0.0, 0.5625, 0.0, 0.5625, 0.0, 0.5, 0.0, 0.5, 0.9375, 0.5625, 0.9375, 0.5625, 1.0, 0.5, 1.0, 0.5, 0.9375, 0.5, 1.0, 0.5625, 1.0, 0.5625, 0.9375, 0.5, 0.09375, 0.5, 0.125, 0.5625, 0.125, 0.5625, 0.09375, 0.5, 0.09375, 0.5625, 0.09375, 0.5625, 0.125, 0.5, 0.125, 0.5, 0.3125, 0.5625, 0.3125, 0.5625, 0.375, 0.5, 0.375, 0.5, 0.3125, 0.5, 0.375, 0.5625, 0.375, 0.5625, 0.3125, 0.5, 0.5625, 0.5625, 0.5625, 0.5625, 0.625, 0.5, 0.625, 0.5, 0.5625, 0.5, 0.625, 0.5625, 0.625, 0.5625, 0.5625, 0.625, 1.0, 0.5625, 1.0, 0.5625, 1.0, 0.625, 1.0, 0.375, 0.875, 0.4375, 0.875, 0.4375, 0.9375, 0.375, 0.9375, 0.375, 0.875, 0.375, 0.9375, 0.4375, 0.9375, 0.4375, 0.875, 0.375, 0.75, 0.375, 0.8125, 0.4375, 0.8125, 0.4375, 0.75, 0.375, 0.75, 0.4375, 0.75, 0.4375, 0.8125, 0.375, 0.8125, 0.375, 0.625, 0.375, 0.6875, 0.4375, 0.6875, 0.4375, 0.625, 0.375, 0.625, 0.4375, 0.625, 0.4375, 0.6875, 0.375, 0.6875, 0.375, 0.5, 0.4375, 0.5, 0.4375, 0.5625, 0.375, 0.5625, 0.375, 0.5, 0.375, 0.5625, 0.4375, 0.5625, 0.4375, 0.5, 0.375, 0.4062, 0.375, 0.4375, 0.4375, 0.4375, 0.4375, 0.4062, 0.375, 0.4062, 0.4375, 0.4062, 0.4375, 0.4375, 0.375, 0.4375, 0.375, 0.25, 0.4375, 0.25, 0.4375, 0.3125, 0.375, 0.3125, 0.375, 0.25, 0.375, 0.3125, 0.4375, 0.3125, 0.4375, 0.25, 0.375, 0.125, 0.4375, 0.125, 0.4375, 0.1875, 0.375, 0.1875, 0.375, 0.125, 0.375, 0.1875, 0.4375, 0.1875, 0.4375, 0.125, 0.375, 0.0, 0.375, 0.0625, 0.4375, 0.0625, 0.4375, 0.0, 0.375, 0.0, 0.4375, 0.0, 0.4375, 0.0625, 0.375, 0.0625, 0.5, 1.0, 0.4375, 1.0, 0.4375, 1.0, 0.5, 1.0, 0.375, 0.8125, 0.4375, 0.8125, 0.4375, 0.875, 0.375, 0.875, 0.375, 0.8125, 0.375, 0.875, 0.4375, 0.875, 0.4375, 0.8125, 0.375, 0.5625, 0.375, 0.625, 0.4375, 0.625, 0.4375, 0.5625, 0.375, 0.5625, 0.4375, 0.5625, 0.4375, 0.625, 0.375, 0.625, 0.375, 0.3125, 0.375, 0.375, 0.4375, 0.375, 0.4375, 0.3125, 0.375, 0.3125, 0.4375, 0.3125, 0.4375, 0.375, 0.375, 0.375, 0.375, 0.09375, 0.4375, 0.09375, 0.4375, 0.125, 0.375, 0.125, 0.375, 0.09375, 0.375, 0.125, 0.4375, 0.125, 0.4375, 0.09375, 0.375, 0.1875, 0.375, 0.25, 0.4375, 0.25, 0.4375, 0.1875, 0.375, 0.1875, 0.4375, 0.1875, 0.4375, 0.25, 0.375, 0.25, 0.375, 0.6875, 0.4375, 0.6875, 0.4375, 0.75, 0.375, 0.75, 0.375, 0.6875, 0.375, 0.75, 0.4375, 0.75, 0.4375, 0.6875, 0.375, 0.4375, 0.4375, 0.4375, 0.4375, 0.5, 0.375, 0.5, 0.375, 0.4375, 0.375, 0.5, 0.4375, 0.5, 0.4375, 0.4375, 0.375, 0.9375, 0.375, 1.0, 0.4375, 1.0, 0.4375, 0.9375, 0.375, 0.9375, 0.4375, 0.9375, 0.4375, 1.0, 0.375, 1.0, 0.375, 0.0, 0.4375, 0.0, 0.4375, 0.0, 0.375, 0.0, 0.25, 0.875, 0.25, 0.9375, 0.3125, 0.9375, 0.3125, 0.875, 0.25, 0.875, 0.3125, 0.875, 0.3125, 0.9375, 0.25, 0.9375, 0.25, 0.75, 0.3125, 0.75, 0.3125, 0.8125, 0.25, 0.8125, 0.25, 0.75, 0.25, 0.8125, 0.3125, 0.8125, 0.3125, 0.75, 0.25, 0.625, 0.3125, 0.625, 0.3125, 0.6875, 0.25, 0.6875, 0.25, 0.625, 0.25, 0.6875, 0.3125, 0.6875, 0.3125, 0.625, 0.25, 0.5, 0.25, 0.5625, 0.3125, 0.5625, 0.3125, 0.5, 0.25, 0.5, 0.3125, 0.5, 0.3125, 0.5625, 0.25, 0.5625, 0.25, 0.4062, 0.3125, 0.4062, 0.3125, 0.4375, 0.25, 0.4375, 0.25, 0.4062, 0.25, 0.4375, 0.3125, 0.4375, 0.3125, 0.4062, 0.25, 0.25, 0.25, 0.3125, 0.3125, 0.3125, 0.3125, 0.25, 0.25, 0.25, 0.3125, 0.25, 0.3125, 0.3125, 0.25, 0.3125, 0.25, 0.125, 0.25, 0.1875, 0.3125, 0.1875, 0.3125, 0.125, 0.25, 0.125, 0.3125, 0.125, 0.3125, 0.1875, 0.25, 0.1875, 0.25, 0.0, 0.3125, 0.0, 0.3125, 0.0625, 0.25, 0.0625, 0.25, 0.0, 0.25, 0.0625, 0.3125, 0.0625, 0.3125, 0.0, 0.25, 0.0, 0.3125, 0.0, 0.3125, 0.0, 0.25, 0.0, 0.25, 0.9375, 0.3125, 0.9375, 0.3125, 1.0, 0.25, 1.0, 0.25, 0.9375, 0.25, 1.0, 0.3125, 1.0, 0.3125, 0.9375, 0.25, 0.4375, 0.25, 0.5, 0.3125, 0.5, 0.3125, 0.4375, 0.25, 0.4375, 0.3125, 0.4375, 0.3125, 0.5, 0.25, 0.5, 0.25, 0.6875, 0.25, 0.75, 0.3125, 0.75, 0.3125, 0.6875, 0.25, 0.6875, 0.3125, 0.6875, 0.3125, 0.75, 0.25, 0.75, 0.25, 0.1875, 0.3125, 0.1875, 0.3125, 0.25, 0.25, 0.25, 0.25, 0.1875, 0.25, 0.25, 0.3125, 0.25, 0.3125, 0.1875, 0.25, 0.09375, 0.25, 0.125, 0.3125, 0.125, 0.3125, 0.09375, 0.25, 0.09375, 0.3125, 0.09375, 0.3125, 0.125, 0.25, 0.125, 0.25, 0.3125, 0.3125, 0.3125, 0.3125, 0.375, 0.25, 0.375, 0.25, 0.3125, 0.25, 0.375, 0.3125, 0.375, 0.3125, 0.3125, 0.25, 0.5625, 0.3125, 0.5625, 0.3125, 0.625, 0.25, 0.625, 0.25, 0.5625, 0.25, 0.625, 0.3125, 0.625, 0.3125, 0.5625, 0.25, 0.8125, 0.25, 0.875, 0.3125, 0.875, 0.3125, 0.8125, 0.25, 0.8125, 0.3125, 0.8125, 0.3125, 0.875, 0.25, 0.875, 0.375, 1.0, 0.3125, 1.0, 0.3125, 1.0, 0.375, 1.0, 0.125, 0.875, 0.125, 0.9375, 0.1875, 0.9375, 0.1875, 0.875, 0.125, 0.875, 0.1875, 0.875, 0.1875, 0.9375, 0.125, 0.9375, 0.125, 0.75, 0.1875, 0.75, 0.1875, 0.8125, 0.125, 0.8125, 0.125, 0.75, 0.125, 0.8125, 0.1875, 0.8125, 0.1875, 0.75, 0.125, 0.625, 0.1875, 0.625, 0.1875, 0.6875, 0.125, 0.6875, 0.125, 0.625, 0.125, 0.6875, 0.1875, 0.6875, 0.1875, 0.625, 0.125, 0.5, 0.125, 0.5625, 0.1875, 0.5625, 0.1875, 0.5, 0.125, 0.5, 0.1875, 0.5, 0.1875, 0.5625, 0.125, 0.5625, 0.125, 0.4062, 0.1875, 0.4062, 0.1875, 0.4375, 0.125, 0.4375, 0.125, 0.4062, 0.125, 0.4375, 0.1875, 0.4375, 0.1875, 0.4062, 0.125, 0.25, 0.125, 0.3125, 0.1875, 0.3125, 0.1875, 0.25, 0.125, 0.25, 0.1875, 0.25, 0.1875, 0.3125, 0.125, 0.3125, 0.125, 0.125, 0.125, 0.1875, 0.1875, 0.1875, 0.1875, 0.125, 0.125, 0.125, 0.1875, 0.125, 0.1875, 0.1875, 0.125, 0.1875, 0.125, 0.0, 0.1875, 0.0, 0.1875, 0.0625, 0.125, 0.0625, 0.125, 0.0, 0.125, 0.0625, 0.1875, 0.0625, 0.1875, 0.0, 0.25, 1.0, 0.1875, 1.0, 0.1875, 1.0, 0.25, 1.0, 0.125, 0.8125, 0.125, 0.875, 0.1875, 0.875, 0.1875, 0.8125, 0.125, 0.8125, 0.1875, 0.8125, 0.1875, 0.875, 0.125, 0.875, 0.125, 0.5625, 0.1875, 0.5625, 0.1875, 0.625, 0.125, 0.625, 0.125, 0.5625, 0.125, 0.625, 0.1875, 0.625, 0.1875, 0.5625, 0.125, 0.3125, 0.1875, 0.3125, 0.1875, 0.375, 0.125, 0.375, 0.125, 0.3125, 0.125, 0.375, 0.1875, 0.375, 0.1875, 0.3125, 0.125, 0.09375, 0.125, 0.125, 0.1875, 0.125, 0.1875, 0.09375, 0.125, 0.09375, 0.1875, 0.09375, 0.1875, 0.125, 0.125, 0.125, 0.125, 0.0, 0.1875, 0.0, 0.1875, 0.0, 0.125, 0.0, 0.125, 0.9375, 0.1875, 0.9375, 0.1875, 1.0, 0.125, 1.0, 0.125, 0.9375, 0.125, 1.0, 0.1875, 1.0, 0.1875, 0.9375, 0.125, 0.4375, 0.125, 0.5, 0.1875, 0.5, 0.1875, 0.4375, 0.125, 0.4375, 0.1875, 0.4375, 0.1875, 0.5, 0.125, 0.5, 0.125, 0.6875, 0.125, 0.75, 0.1875, 0.75, 0.1875, 0.6875, 0.125, 0.6875, 0.1875, 0.6875, 0.1875, 0.75, 0.125, 0.75, 0.125, 0.1875, 0.1875, 0.1875, 0.1875, 0.25, 0.125, 0.25, 0.125, 0.1875, 0.125, 0.25, 0.1875, 0.25, 0.1875, 0.1875, 0.0, 0.875, 0.0625, 0.875, 0.0625, 0.9375, 0.0, 0.9375, 0.0, 0.875, 0.0, 0.9375, 0.0625, 0.9375, 0.0625, 0.875, 0.0, 0.75, 0.0, 0.8125, 0.0625, 0.8125, 0.0625, 0.75, 0.0, 0.75, 0.0625, 0.75, 0.0625, 0.8125, 0.0, 0.8125, 0.0, 0.625, 0.0, 0.6875, 0.0625, 0.6875, 0.0625, 0.625, 0.0, 0.625, 0.0625, 0.625, 0.0625, 0.6875, 0.0, 0.6875, 0.0, 0.5, 0.0625, 0.5, 0.0625, 0.5625, 0.0, 0.5625, 0.0, 0.5, 0.0, 0.5625, 0.0625, 0.5625, 0.0625, 0.5, 0.0, 0.4062, 0.0, 0.4375, 0.0625, 0.4375, 0.0625, 0.4062, 0.0, 0.4062, 0.0625, 0.4062, 0.0625, 0.4375, 0.0, 0.4375, 0.0, 0.25, 0.0625, 0.25, 0.0625, 0.3125, 0.0, 0.3125, 0.0, 0.25, 0.0, 0.3125, 0.0625, 0.3125, 0.0625, 0.25, 0.0, 0.125, 0.0625, 0.125, 0.0625, 0.1875, 0.0, 0.1875, 0.0, 0.125, 0.0, 0.1875, 0.0625, 0.1875, 0.0625, 0.125, 0.0, 0.0, 0.0, 0.0625, 0.0625, 0.0625, 0.0625, 0.0, 0.0, 0.0, 0.0625, 0.0, 0.0625, 0.0625, 0.0, 0.0625, 0.0, 0.1875, 0.0, 0.25, 0.0625, 0.25, 0.0625, 0.1875, 0.0, 0.1875, 0.0625, 0.1875, 0.0625, 0.25, 0.0, 0.25, 0.0, 0.6875, 0.0625, 0.6875, 0.0625, 0.75, 0.0, 0.75, 0.0, 0.6875, 0.0, 0.75, 0.0625, 0.75, 0.0625, 0.6875, 0.0, 0.4375, 0.0625, 0.4375, 0.0625, 0.5, 0.0, 0.5, 0.0, 0.4375, 0.0, 0.5, 0.0625, 0.5, 0.0625, 0.4375, 0.0, 0.9375, 0.0, 1.0, 0.0625, 1.0, 0.0625, 0.9375, 0.0, 0.9375, 0.0625, 0.9375, 0.0625, 1.0, 0.0, 1.0, 0.0, 0.0, 0.0625, 0.0, 0.0625, 0.0, 0.0, 0.0, 0.0, 0.09375, 0.0625, 0.09375, 0.0625, 0.125, 0.0, 0.125, 0.0, 0.09375, 0.0, 0.125, 0.0625, 0.125, 0.0625, 0.09375, 0.0, 0.3125, 0.0, 0.375, 0.0625, 0.375, 0.0625, 0.3125, 0.0, 0.3125, 0.0625, 0.3125, 0.0625, 0.375, 0.0, 0.375, 0.0, 0.5625, 0.0, 0.625, 0.0625, 0.625, 0.0625, 0.5625, 0.0, 0.5625, 0.0625, 0.5625, 0.0625, 0.625, 0.0, 0.625, 0.0, 0.8125, 0.0625, 0.8125, 0.0625, 0.875, 0.0, 0.875, 0.0, 0.8125, 0.0, 0.875, 0.0625, 0.875, 0.0625, 0.8125, 0.125, 1.0, 0.0625, 1.0, 0.0625, 1.0, 0.125, 1.0, 0.0, 0.0625, 0.0, 0.09375, 0.0625, 0.09375, 0.0625, 0.0625, 0.0, 0.0625, 0.0625, 0.0625, 0.0625, 0.09375, 0.0, 0.09375, 0.125, 0.0625, 0.1875, 0.0625, 0.1875, 0.09375, 0.125, 0.09375, 0.125, 0.0625, 0.125, 0.09375, 0.1875, 0.09375, 0.1875, 0.0625, 0.25, 0.0625, 0.3125, 0.0625, 0.3125, 0.09375, 0.25, 0.09375, 0.25, 0.0625, 0.25, 0.09375, 0.3125, 0.09375, 0.3125, 0.0625, 0.375, 0.0625, 0.375, 0.09375, 0.4375, 0.09375, 0.4375, 0.0625, 0.375, 0.0625, 0.4375, 0.0625, 0.4375, 0.09375, 0.375, 0.09375, 0.5, 0.0625, 0.5625, 0.0625, 0.5625, 0.09375, 0.5, 0.09375, 0.5, 0.0625, 0.5, 0.09375, 0.5625, 0.09375, 0.5625, 0.0625, 0.6562, 0.0625, 0.6562, 0.09375, 0.6875, 0.09375, 0.6875, 0.0625, 0.6562, 0.0625, 0.6875, 0.0625, 0.6875, 0.09375, 0.6562, 0.09375, 0.75, 0.0625, 0.75, 0.09375, 0.8125, 0.09375, 0.8125, 0.0625, 0.75, 0.0625, 0.8125, 0.0625, 0.8125, 0.09375, 0.75, 0.09375, 0.875, 0.0625, 0.9375, 0.0625, 0.9375, 0.09375, 0.875, 0.09375, 0.875, 0.0625, 0.875, 0.09375, 0.9375, 0.09375, 0.9375, 0.0625, 0.0, 0.125, 0.0, 0.09375, 0.0, 0.09375, 0.0, 0.125, 0.8125, 0.0625, 0.875, 0.0625, 0.875, 0.09375, 0.8125, 0.09375, 0.8125, 0.0625, 0.8125, 0.09375, 0.875, 0.09375, 0.875, 0.0625, 0.0625, 0.0625, 0.125, 0.0625, 0.125, 0.09375, 0.0625, 0.09375, 0.0625, 0.0625, 0.0625, 0.09375, 0.125, 0.09375, 0.125, 0.0625, 0.3125, 0.0625, 0.3125, 0.09375, 0.375, 0.09375, 0.375, 0.0625, 0.3125, 0.0625, 0.375, 0.0625, 0.375, 0.09375, 0.3125, 0.09375, 0.5625, 0.0625, 0.5625, 0.09375, 0.625, 0.09375, 0.625, 0.0625, 0.5625, 0.0625, 0.625, 0.0625, 0.625, 0.09375, 0.5625, 0.09375, 0.9375, 0.0625, 0.9375, 0.09375, 1.0, 0.09375, 1.0, 0.0625, 0.9375, 0.0625, 1.0, 0.0625, 1.0, 0.09375, 0.9375, 0.09375, 1.0, 0.0625, 1.0, 0.09375, 1.0, 0.09375, 1.0, 0.0625, 0.4375, 0.0625, 0.5, 0.0625, 0.5, 0.09375, 0.4375, 0.09375, 0.4375, 0.0625, 0.4375, 0.09375, 0.5, 0.09375, 0.5, 0.0625, 0.1875, 0.0625, 0.1875, 0.09375, 0.25, 0.09375, 0.25, 0.0625, 0.1875, 0.0625, 0.25, 0.0625, 0.25, 0.09375, 0.1875, 0.09375, 0.6875, 0.0625, 0.75, 0.0625, 0.75, 0.09375, 0.6875, 0.09375, 0.6875, 0.0625, 0.6875, 0.09375, 0.75, 0.09375, 0.75, 0.0625, 0.625, 0.0625, 0.6562, 0.0625, 0.6562, 0.09375, 0.625, 0.09375, 0.625, 0.0625, 0.625, 0.09375, 0.6562, 0.09375, 0.6562, 0.0625, 0.625, 0.1875, 0.6562, 0.1875, 0.6562, 0.25, 0.625, 0.25, 0.625, 0.1875, 0.625, 0.25, 0.6562, 0.25, 0.6562, 0.1875, 0.625, 0.6875, 0.625, 0.75, 0.6562, 0.75, 0.6562, 0.6875, 0.625, 0.6875, 0.6562, 0.6875, 0.6562, 0.75, 0.625, 0.75, 0.625, 0.4375, 0.625, 0.5, 0.6562, 0.5, 0.6562, 0.4375, 0.625, 0.4375, 0.6562, 0.4375, 0.6562, 0.5, 0.625, 0.5, 0.625, 0.0, 0.6562, 0.0, 0.6562, 0.0, 0.625, 0.0, 0.625, 0.9375, 0.6562, 0.9375, 0.6562, 1.0, 0.625, 1.0, 0.625, 0.9375, 0.625, 1.0, 0.6562, 1.0, 0.6562, 0.9375, 0.625, 0.09375, 0.625, 0.125, 0.6562, 0.125, 0.6562, 0.09375, 0.625, 0.09375, 0.6562, 0.09375, 0.6562, 0.125, 0.625, 0.125, 0.625, 0.3125, 0.6562, 0.3125, 0.6562, 0.375, 0.625, 0.375, 0.625, 0.3125, 0.625, 0.375, 0.6562, 0.375, 0.6562, 0.3125, 0.625, 0.5625, 0.6562, 0.5625, 0.6562, 0.625, 0.625, 0.625, 0.625, 0.5625, 0.625, 0.625, 0.6562, 0.625, 0.6562, 0.5625, 0.625, 0.8125, 0.625, 0.875, 0.6562, 0.875, 0.6562, 0.8125, 0.625, 0.8125, 0.6562, 0.8125, 0.6562, 0.875, 0.625, 0.875, 0.625, 0.0, 0.6562, 0.0, 0.6562, 0.0625, 0.625, 0.0625, 0.625, 0.0, 0.625, 0.0625, 0.6562, 0.0625, 0.6562, 0.0, 0.625, 0.125, 0.625, 0.1875, 0.6562, 0.1875, 0.6562, 0.125, 0.625, 0.125, 0.6562, 0.125, 0.6562, 0.1875, 0.625, 0.1875, 0.625, 0.25, 0.625, 0.3125, 0.6562, 0.3125, 0.6562, 0.25, 0.625, 0.25, 0.6562, 0.25, 0.6562, 0.3125, 0.625, 0.3125, 0.625, 0.4062, 0.6562, 0.4062, 0.6562, 0.4375, 0.625, 0.4375, 0.625, 0.4062, 0.625, 0.4375, 0.6562, 0.4375, 0.6562, 0.4062, 0.625, 0.5, 0.625, 0.5625, 0.6562, 0.5625, 0.6562, 0.5, 0.625, 0.5, 0.6562, 0.5, 0.6562, 0.5625, 0.625, 0.5625, 0.625, 0.625, 0.6562, 0.625, 0.6562, 0.6875, 0.625, 0.6875, 0.625, 0.625, 0.625, 0.6875, 0.6562, 0.6875, 0.6562, 0.625, 0.625, 0.75, 0.6562, 0.75, 0.6562, 0.8125, 0.625, 0.8125, 0.625, 0.75, 0.625, 0.8125, 0.6562, 0.8125, 0.6562, 0.75, 0.625, 0.875, 0.625, 0.9375, 0.6562, 0.9375, 0.6562, 0.875, 0.625, 0.875, 0.6562, 0.875, 0.6562, 0.9375, 0.625, 0.9375, 0.6875, 1.0, 0.6562, 1.0, 0.6562, 1.0, 0.6875, 1.0, 0.625, 0.375, 0.625, 0.4062, 0.6562, 0.4062, 0.6562, 0.375, 0.625, 0.375, 0.6562, 0.375, 0.6562, 0.4062, 0.625, 0.4062, 0.0, 0.375, 0.0625, 0.375, 0.0625, 0.4062, 0.0, 0.4062, 0.0, 0.375, 0.0, 0.4062, 0.0625, 0.4062, 0.0625, 0.375, 0.125, 0.375, 0.125, 0.4062, 0.1875, 0.4062, 0.1875, 0.375, 0.125, 0.375, 0.1875, 0.375, 0.1875, 0.4062, 0.125, 0.4062, 0.25, 0.375, 0.25, 0.4062, 0.3125, 0.4062, 0.3125, 0.375, 0.25, 0.375, 0.3125, 0.375, 0.3125, 0.4062, 0.25, 0.4062, 0.375, 0.375, 0.4375, 0.375, 0.4375, 0.4062, 0.375, 0.4062, 0.375, 0.375, 0.375, 0.4062, 0.4375, 0.4062, 0.4375, 0.375, 0.5, 0.375, 0.5, 0.4062, 0.5625, 0.4062, 0.5625, 0.375, 0.5, 0.375, 0.5625, 0.375, 0.5625, 0.4062, 0.5, 0.4062, 0.6562, 0.375, 0.6875, 0.375, 0.6875, 0.4062, 0.6562, 0.4062, 0.6562, 0.375, 0.6562, 0.4062, 0.6875, 0.4062, 0.6875, 0.375, 0.75, 0.375, 0.8125, 0.375, 0.8125, 0.4062, 0.75, 0.4062, 0.75, 0.375, 0.75, 0.4062, 0.8125, 0.4062, 0.8125, 0.375, 0.875, 0.375, 0.875, 0.4062, 0.9375, 0.4062, 0.9375, 0.375, 0.875, 0.375, 0.9375, 0.375, 0.9375, 0.4062, 0.875, 0.4062, 0.4375, 0.375, 0.4375, 0.4062, 0.5, 0.4062, 0.5, 0.375, 0.4375, 0.375, 0.5, 0.375, 0.5, 0.4062, 0.4375, 0.4062, 1.0, 0.375, 1.0, 0.4062, 1.0, 0.4062, 1.0, 0.375, 0.9375, 0.375, 1.0, 0.375, 1.0, 0.4062, 0.9375, 0.4062, 0.9375, 0.375, 0.9375, 0.4062, 1.0, 0.4062, 1.0, 0.375, 0.1875, 0.375, 0.25, 0.375, 0.25, 0.4062, 0.1875, 0.4062, 0.1875, 0.375, 0.1875, 0.4062, 0.25, 0.4062, 0.25, 0.375, 0.6875, 0.375, 0.6875, 0.4062, 0.75, 0.4062, 0.75, 0.375, 0.6875, 0.375, 0.75, 0.375, 0.75, 0.4062, 0.6875, 0.4062, 0.5625, 0.375, 0.625, 0.375, 0.625, 0.4062, 0.5625, 0.4062, 0.5625, 0.375, 0.5625, 0.4062, 0.625, 0.4062, 0.625, 0.375, 0.3125, 0.375, 0.375, 0.375, 0.375, 0.4062, 0.3125, 0.4062, 0.3125, 0.375, 0.3125, 0.4062, 0.375, 0.4062, 0.375, 0.375, 0.0625, 0.375, 0.0625, 0.4062, 0.125, 0.4062, 0.125, 0.375, 0.0625, 0.375, 0.125, 0.375, 0.125, 0.4062, 0.0625, 0.4062, 0.8125, 0.375, 0.8125, 0.4062, 0.875, 0.4062, 0.875, 0.375, 0.8125, 0.375, 0.875, 0.375, 0.875, 0.4062, 0.8125, 0.4062, 0.0, 0.4375, 0.0, 0.4062, 0.0, 0.4062, 0.0, 0.4375])
me_plane.materials.append(mat_snow)
me_plane.use_remesh_fix_poles = True
me_plane.use_remesh_preserve_attributes = False
me_plane.use_mirror_vertex_groups = False
me_plane.update()

# ---- objects
ob_plane = bpy.data.objects.new('Plane', me_plane)

# ---- transforms, parenting, visibility, modifiers, constraints
ob_plane.location = (0.0, 0.0, 0.0)
ob_plane.scale = (100.0, 100.0, 100.0)
ob_plane.lineart.crease_threshold = 0.0

# ---- collection membership
col_collection.objects.link(ob_plane)

# ---- scene / render settings (as saved in the file)
scene.frame_start = 1; scene.frame_end = 250; scene.frame_set(83)
scene.render.engine = 'BLENDER_EEVEE_NEXT'
scene.cycles.use_denoising = False
scene.cycles.samples = 128
scene.cycles.sampling_pattern = 'TABULATED_SOBOL'
scene.cycles.use_adaptive_sampling = False
scene.cycles.use_light_tree = False
scene.view_settings.view_transform = 'Filmic'
bpy.context.view_layer.update()

# ---- added for rendering (the .blend has no active camera and no usable light): camera, sun
cam_auto = bpy.data.cameras.new('AutoCamera')
cam_auto.lens = 50.0
cam_auto.sensor_width = 36.0
cam_auto.clip_end = 4597.52
ob_auto_camera = bpy.data.objects.new('AutoCamera', cam_auto)
scene.collection.objects.link(ob_auto_camera)
ob_auto_camera.location = (261.968, -314.361, 216.058)
ob_auto_camera.rotation_euler = (1.09748, -7.21219e-08, 0.694738)
scene.camera = ob_auto_camera
light_auto_sun = bpy.data.lights.new('AutoSun', 'SUN')
light_auto_sun.energy = 3.0
light_auto_sun.angle = 0.0523599
ob_auto_sun = bpy.data.objects.new('AutoSun', light_auto_sun)
scene.collection.objects.link(ob_auto_sun)
ob_auto_sun.rotation_euler = (0.872665, 0.174533, 0.523599)
bpy.context.view_layer.update()
